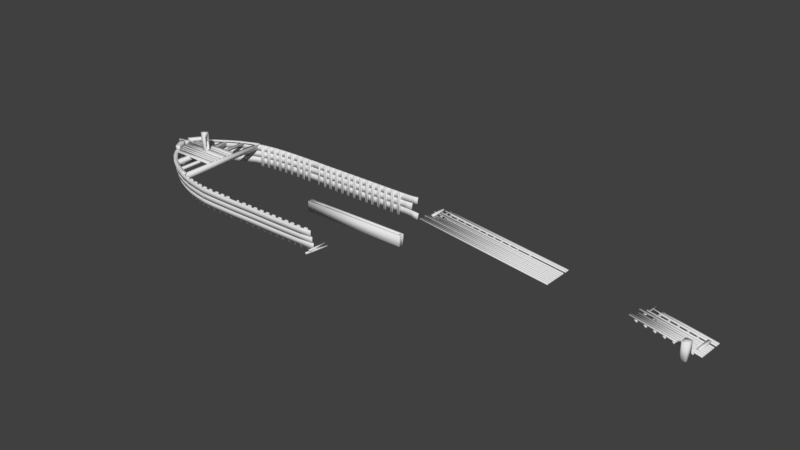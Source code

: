# Source: LeSalle00_WorkFile.blend  (saved by Blender 2.79.0; exported with 4.5.12 LTS)
import bpy
from mathutils import Matrix  # noqa: F401  (used for matrix-valued properties, if any)

bpy.ops.wm.read_factory_settings(use_empty=True)
scene = bpy.context.scene
scene.name = 'Scene'

# ---- collections
col_collection_1 = bpy.data.collections.new('Collection 1'); scene.collection.children.link(col_collection_1)

# ---- world
world_world = bpy.data.worlds.new('World'); scene.world = world_world
world_world.color = (0.05088, 0.05088, 0.05088)
world_world.use_sun_shadow = False
world_world.sun_shadow_jitter_overblur = 0.0
world_world.cycles.sampling_method = 'MANUAL'

# ---- meshes
me_cube_011 = bpy.data.meshes.new('Cube.011')
me_cube_011.from_pydata([(0.154, -0.2099, -0.9959), (0.154, -0.2099, -0.223), (0.154, 0.157, -0.9959), (0.154, 0.157, -0.223), (-0.08799, -0.2099, -0.9959), (-0.143, -0.1549, -0.9959), (-0.1269, -0.1938, -0.9959), (-0.143, -0.1549, -0.223), (-0.08799, -0.2099, -0.223), (-0.1269, -0.1938, -0.223), (-0.143, 0.102, -0.9959), (-0.08799, 0.157, -0.9959), (-0.1269, 0.1409, -0.9959), (-0.08799, 0.157, -0.223), (-0.143, 0.102, -0.223), (-0.1269, 0.1409, -0.223)], [], [(0, 1, 8, 4), (2, 3, 1, 0), (3, 13, 15, 14, 7, 9, 8, 1), (5, 7, 14, 10), (11, 13, 3, 2), (4, 8, 9, 6), (6, 9, 7, 5), (13, 11, 12, 15), (15, 12, 10, 14), (10, 12, 11, 2, 0, 4, 6, 5)])
me_cube_011.polygons.foreach_set('use_smooth', [True] * 10)
me_cube_011.use_remesh_preserve_volume = False
me_cube_011.use_remesh_preserve_attributes = False
me_cube_011.use_mirror_vertex_groups = False
me_cube_011.update()
me_cube_008 = bpy.data.meshes.new('Cube.008')
me_cube_008.from_pydata([(0.2331, -0.5746, -0.04426), (0.2331, -0.5746, 0.04426), (0.2331, 0.6198, -0.04426), (0.2331, 0.6198, 0.04426), (0.11, -0.5746, -0.04426), (0.11, -0.5746, 0.04426), (0.11, 0.5823, -0.04426), (0.11, 0.5823, 0.04426), (0.5048, -0.5746, -0.04426), (0.5048, -0.5746, 0.04426), (0.5048, 0.5944, -0.04426), (0.5048, 0.5944, 0.04426), (0.3817, -0.5746, -0.04426), (0.3817, -0.5746, 0.04426), (0.3817, 0.4986, -0.04426), (0.3817, 0.4986, 0.04426), (0.948, -0.5746, -0.04426), (0.948, -0.5746, 0.04426), (0.948, 0.5746, -0.04426), (0.948, 0.5746, 0.04426), (0.8249, -0.5746, -0.04426), (0.8249, -0.5746, 0.04426), (0.8249, 0.6034, -0.04426), (0.8249, 0.6034, 0.04426), (1.391, -0.5746, -0.04426), (1.391, -0.5746, 0.04426), (1.391, 0.5746, -0.04426), (1.391, 0.5746, 0.04426), (1.268, -0.5746, -0.04426), (1.268, -0.5746, 0.04426), (1.268, 0.5746, -0.04426), (1.268, 0.5746, 0.04426), (1.835, -0.5746, -0.04426), (1.835, -0.5746, 0.04426), (1.835, 0.5746, -0.04426), (1.835, 0.5746, 0.04426), (1.711, -0.5746, -0.04426), (1.711, -0.5746, 0.04426), (1.711, 0.5746, -0.04426), (1.711, 0.5746, 0.04426), (2.278, -0.5746, -0.04426), (2.278, -0.5746, 0.04426), (2.278, 0.5746, -0.04426), (2.278, 0.5746, 0.04426), (2.155, -0.5746, -0.04426), (2.155, -0.5746, 0.04426), (2.155, 0.5746, -0.04426), (2.155, 0.5746, 0.04426), (2.689, -0.5746, -0.04426), (2.689, -0.5746, 0.04426), (2.689, 0.5746, -0.04426), (2.689, 0.5746, 0.04426), (2.566, -0.5746, -0.04426), (2.566, -0.5746, 0.04426), (2.566, 0.5746, -0.04426), (2.566, 0.5746, 0.04426), (0.03309, -0.3736, 0.1004), (0.03309, -0.3736, 0.1889), (0.03309, 0.3312, 0.1004), (0.03309, 0.3312, 0.1889), (-0.09003, -0.3736, 0.1004), (-0.09003, -0.3736, 0.1889), (-0.09003, 0.402, 0.1004), (-0.09003, 0.402, 0.1889), (-0.3543, -0.5406, 0.04489), (-0.3543, -0.5406, 0.1), (-0.3543, -0.4385, 0.04489), (-0.3543, -0.4385, 0.1), (7.019, -0.5406, 0.04489), (7.019, -0.5406, 0.1), (7.019, -0.4385, 0.04489), (7.019, -0.4385, 0.1), (-0.3427, -0.4334, 0.04489), (-0.3427, -0.4334, 0.1), (-0.304, -0.3312, 0.04489), (-0.304, -0.3312, 0.1), (7.019, -0.4334, 0.04489), (7.019, -0.4334, 0.1), (7.019, -0.3312, 0.04489), (7.019, -0.3312, 0.1), (-0.2501, -0.3261, 0.04489), (-0.2501, -0.3261, 0.1), (-0.2123, -0.224, 0.04489), (-0.2123, -0.224, 0.1), (7.019, -0.3261, 0.04489), (7.019, -0.3261, 0.1), (7.019, -0.224, 0.04489), (7.019, -0.224, 0.1), (-0.1856, -0.2189, 0.04489), (-0.1856, -0.2189, 0.1), (-0.124, -0.1167, 0.04489), (-0.124, -0.1167, 0.1), (7.019, -0.2189, 0.04489), (7.019, -0.2189, 0.1), (7.019, -0.1167, 0.04489), (7.019, -0.1167, 0.1), (0.6182, -0.1116, 0.04489), (0.6182, -0.1116, 0.1), (0.276, -0.009454, 0.04489), (0.276, -0.009454, 0.1), (7.019, -0.1116, 0.04489), (7.019, -0.1116, 0.1), (7.019, -0.009454, 0.04489), (7.019, -0.009454, 0.1), (-0.2821, -0.004346, 0.04489), (-0.2821, -0.004346, 0.1), (-0.2821, 0.0978, 0.04489), (-0.2821, 0.0978, 0.1), (7.019, -0.004346, 0.04489), (7.019, -0.004346, 0.1), (7.019, 0.0978, 0.04489), (7.019, 0.0978, 0.1), (-0.02936, 0.1518, 0.04489), (-0.02936, 0.1518, 0.1), (-0.08667, 0.2051, 0.04489), (-0.08667, 0.2051, 0.1), (7.019, 0.1242, 0.04489), (7.019, 0.1242, 0.1), (7.019, 0.2051, 0.04489), (7.019, 0.2051, 0.1), (0.5386, 0.3174, 0.04489), (0.5386, 0.3174, 0.1), (0.014, 0.4196, 0.04489), (0.014, 0.4196, 0.1), (7.019, 0.3174, 0.04489), (7.019, 0.3174, 0.1), (7.019, 0.4196, 0.04489), (7.019, 0.4196, 0.1), (0.09545, 0.4247, 0.04489), (0.09545, 0.4247, 0.1), (0.4776, 0.5268, 0.04489), (0.4776, 0.5268, 0.1), (7.019, 0.4247, 0.04489), (7.019, 0.4247, 0.1), (7.019, 0.5268, 0.04489), (7.019, 0.5268, 0.1), (0.04884, 0.3906, 0.04489), (0.3433, 0.3822, 0.04489), (0.3433, 0.3822, 0.1), (0.04884, 0.3906, 0.1), (0.5906, -0.05379, 0.04489), (0.5906, -0.05379, 0.1), (-0.1584, -0.2616, 0.04489), (-0.1584, -0.2616, 0.1), (-0.304, -0.3823, 0.04489), (-0.304, -0.3823, 0.1), (0.1716, 0.5774, -0.04426), (0.1716, 0.5774, 0.04426), (0.4432, 0.5845, -0.04426), (0.4432, 0.5845, 0.04426), (3.13, -0.5746, -0.04426), (3.13, -0.5746, 0.04426), (3.13, 0.5746, -0.04426), (3.13, 0.5746, 0.04426), (3.007, -0.5746, -0.04426), (3.007, -0.5746, 0.04426), (3.007, 0.6034, -0.04426), (3.007, 0.6034, 0.04426), (3.573, -0.5746, -0.04426), (3.573, -0.5746, 0.04426), (3.573, 0.5746, -0.04426), (3.573, 0.5746, 0.04426), (3.45, -0.5746, -0.04426), (3.45, -0.5746, 0.04426), (3.45, 0.5746, -0.04426), (3.45, 0.5746, 0.04426), (4.016, -0.5746, -0.04426), (4.016, -0.5746, 0.04426), (4.016, 0.5746, -0.04426), (4.016, 0.5746, 0.04426), (3.893, -0.5746, -0.04426), (3.893, -0.5746, 0.04426), (3.893, 0.5746, -0.04426), (3.893, 0.5746, 0.04426), (4.46, -0.5746, -0.04426), (4.46, -0.5746, 0.04426), (4.46, 0.5746, -0.04426), (4.46, 0.5746, 0.04426), (4.337, -0.5746, -0.04426), (4.337, -0.5746, 0.04426), (4.337, 0.5746, -0.04426), (4.337, 0.5746, 0.04426), (5.177, -0.5746, -0.04426), (5.177, -0.5746, 0.04426), (5.177, 0.5746, -0.04426), (5.177, 0.5746, 0.04426), (5.054, -0.5746, -0.04426), (5.054, -0.5746, 0.04426), (5.054, 0.5746, -0.04426), (5.054, 0.5746, 0.04426), (0.2103, 0.4757, 0.04489), (0.2103, 0.4757, 0.1), (-0.3543, -0.8603, 0.04489), (-0.3543, -0.8603, 0.1), (-0.3543, -0.7582, 0.04489), (-0.3543, -0.7582, 0.1), (7.019, -0.8603, 0.04489), (7.019, -0.8603, 0.1), (7.019, -0.7582, 0.04489), (7.019, -0.7582, 0.1), (-0.3427, -0.7531, 0.04489), (-0.3427, -0.7531, 0.1), (-0.304, -0.6509, 0.04489), (-0.304, -0.6509, 0.1), (7.019, -0.7531, 0.04489), (7.019, -0.7531, 0.1), (7.019, -0.6509, 0.04489), (7.019, -0.6509, 0.1), (-0.2501, -0.6458, 0.04489), (-0.2501, -0.6458, 0.1), (-0.2123, -0.5437, 0.04489), (-0.2123, -0.5437, 0.1), (7.019, -0.6458, 0.04489), (7.019, -0.6458, 0.1), (7.019, -0.5437, 0.04489), (7.019, -0.5437, 0.1), (-0.1584, -0.5812, 0.04489), (-0.1584, -0.5812, 0.1), (-0.304, -0.702, 0.04489), (-0.304, -0.702, 0.1)], [], [(0, 2, 3, 1), (146, 6, 7, 147), (6, 4, 5, 7), (4, 0, 1, 5), (2, 0, 4, 6, 146), (7, 5, 1, 3, 147), (8, 10, 11, 9), (148, 14, 15, 149), (14, 12, 13, 15), (12, 8, 9, 13), (10, 8, 12, 14, 148), (15, 13, 9, 11, 149), (16, 18, 19, 17), (18, 22, 23, 19), (22, 20, 21, 23), (20, 16, 17, 21), (18, 16, 20, 22), (23, 21, 17, 19), (24, 26, 27, 25), (26, 30, 31, 27), (30, 28, 29, 31), (28, 24, 25, 29), (26, 24, 28, 30), (31, 29, 25, 27), (32, 34, 35, 33), (34, 38, 39, 35), (38, 36, 37, 39), (36, 32, 33, 37), (34, 32, 36, 38), (39, 37, 33, 35), (40, 42, 43, 41), (42, 46, 47, 43), (46, 44, 45, 47), (44, 40, 41, 45), (42, 40, 44, 46), (47, 45, 41, 43), (48, 50, 51, 49), (50, 54, 55, 51), (54, 52, 53, 55), (52, 48, 49, 53), (50, 48, 52, 54), (55, 53, 49, 51), (56, 58, 59, 57), (58, 62, 63, 59), (62, 60, 61, 63), (60, 56, 57, 61), (58, 56, 60, 62), (63, 61, 57, 59), (64, 65, 67, 66), (66, 67, 71, 70), (70, 71, 69, 68), (68, 69, 65, 64), (66, 70, 68, 64), (71, 67, 65, 69), (144, 145, 75, 74), (74, 75, 79, 78), (78, 79, 77, 76), (76, 77, 73, 72), (74, 78, 76, 72, 144), (79, 75, 145, 73, 77), (142, 143, 83, 82), (82, 83, 87, 86), (86, 87, 85, 84), (84, 85, 81, 80), (82, 86, 84, 80, 142), (87, 83, 143, 81, 85), (88, 89, 91, 90), (90, 91, 95, 94), (94, 95, 93, 92), (92, 93, 89, 88), (90, 94, 92, 88), (95, 91, 89, 93), (140, 141, 99, 98), (98, 99, 103, 102), (102, 103, 101, 100), (100, 101, 97, 96), (98, 102, 100, 96, 140), (103, 99, 141, 97, 101), (104, 105, 107, 106), (106, 107, 111, 110), (110, 111, 109, 108), (108, 109, 105, 104), (106, 110, 108, 104), (111, 107, 105, 109), (112, 113, 115, 114), (114, 115, 119, 118), (118, 119, 117, 116), (116, 117, 113, 112), (114, 118, 116, 112), (119, 115, 113, 117), (136, 139, 123, 122), (122, 123, 127, 126), (126, 127, 125, 124), (124, 125, 121, 120), (122, 126, 124, 120, 137, 136), (127, 123, 139, 138, 121, 125), (190, 191, 131, 130), (130, 131, 135, 134), (134, 135, 133, 132), (132, 133, 129, 128), (130, 134, 132, 128, 190), (135, 131, 191, 129, 133), (120, 121, 138, 137), (137, 138, 139, 136), (96, 97, 141, 140), (80, 81, 143, 142), (72, 73, 145, 144), (2, 146, 147, 3), (10, 148, 149, 11), (150, 152, 153, 151), (152, 156, 157, 153), (156, 154, 155, 157), (154, 150, 151, 155), (152, 150, 154, 156), (157, 155, 151, 153), (158, 160, 161, 159), (160, 164, 165, 161), (164, 162, 163, 165), (162, 158, 159, 163), (160, 158, 162, 164), (165, 163, 159, 161), (166, 168, 169, 167), (168, 172, 173, 169), (172, 170, 171, 173), (170, 166, 167, 171), (168, 166, 170, 172), (173, 171, 167, 169), (174, 176, 177, 175), (176, 180, 181, 177), (180, 178, 179, 181), (178, 174, 175, 179), (176, 174, 178, 180), (181, 179, 175, 177), (182, 184, 185, 183), (184, 188, 189, 185), (188, 186, 187, 189), (186, 182, 183, 187), (184, 182, 186, 188), (189, 187, 183, 185), (128, 129, 191, 190), (192, 193, 195, 194), (194, 195, 199, 198), (198, 199, 197, 196), (196, 197, 193, 192), (194, 198, 196, 192), (199, 195, 193, 197), (218, 219, 203, 202), (202, 203, 207, 206), (206, 207, 205, 204), (204, 205, 201, 200), (202, 206, 204, 200, 218), (207, 203, 219, 201, 205), (216, 217, 211, 210), (210, 211, 215, 214), (214, 215, 213, 212), (212, 213, 209, 208), (210, 214, 212, 208, 216), (215, 211, 217, 209, 213), (208, 209, 217, 216), (200, 201, 219, 218)])
me_cube_008.polygons.foreach_set('use_smooth', [True] * 160)
me_cube_008.use_remesh_preserve_volume = False
me_cube_008.use_remesh_preserve_attributes = False
me_cube_008.use_mirror_vertex_groups = False
me_cube_008.update()
me_cube_007 = bpy.data.meshes.new('Cube.007')
me_cube_007.from_pydata([(0.06156, -0.5746, -0.04426), (0.06156, -0.5746, 0.04426), (0.06156, 0.6425, -0.04426), (0.06156, 0.6425, 0.04426), (-0.06156, -0.5746, -0.04426), (-0.06156, -0.5746, 0.04426), (-0.06156, 0.4907, -0.04426), (-0.06156, 0.4907, 0.04426), (0.5048, -0.5746, -0.04426), (0.5048, -0.5746, 0.04426), (0.5048, 0.5944, -0.04426), (0.5048, 0.5944, 0.04426), (0.3817, -0.5746, -0.04426), (0.3817, -0.5746, 0.04426), (0.3817, 0.5746, -0.04426), (0.3817, 0.5746, 0.04426), (0.948, -0.5746, -0.04426), (0.948, -0.5746, 0.04426), (0.948, 0.5746, -0.04426), (0.948, 0.5746, 0.04426), (0.8249, -0.5746, -0.04426), (0.8249, -0.5746, 0.04426), (0.8249, 0.6034, -0.04426), (0.8249, 0.6034, 0.04426), (1.391, -0.5746, -0.04426), (1.391, -0.5746, 0.04426), (1.391, 0.5746, -0.04426), (1.391, 0.5746, 0.04426), (1.268, -0.5746, -0.04426), (1.268, -0.5746, 0.04426), (1.268, 0.5746, -0.04426), (1.268, 0.5746, 0.04426), (1.835, -0.5746, -0.04426), (1.835, -0.5746, 0.04426), (1.835, 0.5746, -0.04426), (1.835, 0.5746, 0.04426), (1.711, -0.5746, -0.04426), (1.711, -0.5746, 0.04426), (1.711, 0.5746, -0.04426), (1.711, 0.5746, 0.04426), (2.278, -0.5746, -0.04426), (2.278, -0.5746, 0.04426), (2.278, 0.5746, -0.04426), (2.278, 0.5746, 0.04426), (2.155, -0.5746, -0.04426), (2.155, -0.5746, 0.04426), (2.155, 0.5746, -0.04426), (2.155, 0.5746, 0.04426), (2.65, -0.5746, -0.04426), (2.65, -0.5746, 0.04426), (2.65, 0.5746, -0.04426), (2.65, 0.5746, 0.04426), (2.527, -0.5746, -0.04426), (2.527, -0.5746, 0.04426), (2.527, 0.5746, -0.04426), (2.527, 0.5746, 0.04426), (2.788, -0.3736, 0.1004), (2.788, -0.3736, 0.1889), (2.788, 0.3312, 0.1004), (2.788, 0.3312, 0.1889), (2.665, -0.3736, 0.1004), (2.665, -0.3736, 0.1889), (2.665, 0.3312, 0.1004), (2.665, 0.3312, 0.1889), (-0.3543, -0.5406, 0.04489), (-0.3543, -0.5406, 0.1), (-0.3543, -0.4385, 0.04489), (-0.3543, -0.4385, 0.1), (3.026, -0.5406, 0.04489), (3.026, -0.5406, 0.1), (3.026, -0.4385, 0.04489), (3.026, -0.4385, 0.1), (-0.3427, -0.4334, 0.04489), (-0.3427, -0.4334, 0.1), (-0.304, -0.3312, 0.04489), (-0.304, -0.3312, 0.1), (3.026, -0.4334, 0.04489), (3.026, -0.4334, 0.1), (3.026, -0.3312, 0.04489), (3.026, -0.3312, 0.1), (-0.2501, -0.3261, 0.04489), (-0.2501, -0.3261, 0.1), (-0.2123, -0.224, 0.04489), (-0.2123, -0.224, 0.1), (3.026, -0.3261, 0.04489), (3.026, -0.3261, 0.1), (3.026, -0.224, 0.04489), (3.026, -0.224, 0.1), (-0.1856, -0.2189, 0.04489), (-0.1856, -0.2189, 0.1), (-0.124, -0.1167, 0.04489), (-0.124, -0.1167, 0.1), (3.026, -0.2189, 0.04489), (3.026, -0.2189, 0.1), (3.026, -0.1167, 0.04489), (3.026, -0.1167, 0.1), (0.6182, -0.1116, 0.04489), (0.6182, -0.1116, 0.1), (0.276, -0.009454, 0.04489), (0.276, -0.009454, 0.1), (3.026, -0.1116, 0.04489), (3.026, -0.1116, 0.1), (3.026, -0.009454, 0.04489), (3.026, -0.009454, 0.1), (-0.2821, -0.004346, 0.04489), (-0.2821, -0.004346, 0.1), (-0.2821, 0.0978, 0.04489), (-0.2821, 0.0978, 0.1), (3.026, -0.004346, 0.04489), (3.026, -0.004346, 0.1), (3.026, 0.0978, 0.04489), (3.026, 0.0978, 0.1), (-0.02936, 0.1518, 0.04489), (-0.02936, 0.1518, 0.1), (-0.08667, 0.2051, 0.04489), (-0.08667, 0.2051, 0.1), (3.026, 0.1242, 0.04489), (3.026, 0.1242, 0.1), (3.026, 0.2051, 0.04489), (3.026, 0.2051, 0.1), (0.5386, 0.3174, 0.04489), (0.5386, 0.3174, 0.1), (0.014, 0.4196, 0.04489), (0.014, 0.4196, 0.1), (3.026, 0.3174, 0.04489), (3.026, 0.3174, 0.1), (3.026, 0.4196, 0.04489), (3.026, 0.4196, 0.1), (0.5369, 0.4247, 0.04489), (0.5369, 0.4247, 0.1), (0.4776, 0.5268, 0.04489), (0.4776, 0.5268, 0.1), (3.026, 0.4247, 0.04489), (3.026, 0.4247, 0.1), (3.026, 0.5268, 0.04489), (3.026, 0.5268, 0.1), (0.04884, 0.3906, 0.04489), (0.3433, 0.3822, 0.04489), (0.3433, 0.3822, 0.1), (0.04884, 0.3906, 0.1), (0.5906, -0.05379, 0.04489), (0.5906, -0.05379, 0.1), (-0.1584, -0.2616, 0.04489), (-0.1584, -0.2616, 0.1), (-0.304, -0.3823, 0.04489), (-0.304, -0.3823, 0.1), (0.0, 0.5326, -0.04426), (0.0, 0.5326, 0.04426)], [], [(0, 2, 3, 1), (146, 6, 7, 147), (6, 4, 5, 7), (4, 0, 1, 5), (2, 0, 4, 6, 146), (7, 5, 1, 3, 147), (8, 10, 11, 9), (10, 14, 15, 11), (14, 12, 13, 15), (12, 8, 9, 13), (10, 8, 12, 14), (15, 13, 9, 11), (16, 18, 19, 17), (18, 22, 23, 19), (22, 20, 21, 23), (20, 16, 17, 21), (18, 16, 20, 22), (23, 21, 17, 19), (24, 26, 27, 25), (26, 30, 31, 27), (30, 28, 29, 31), (28, 24, 25, 29), (26, 24, 28, 30), (31, 29, 25, 27), (32, 34, 35, 33), (34, 38, 39, 35), (38, 36, 37, 39), (36, 32, 33, 37), (34, 32, 36, 38), (39, 37, 33, 35), (40, 42, 43, 41), (42, 46, 47, 43), (46, 44, 45, 47), (44, 40, 41, 45), (42, 40, 44, 46), (47, 45, 41, 43), (48, 50, 51, 49), (50, 54, 55, 51), (54, 52, 53, 55), (52, 48, 49, 53), (50, 48, 52, 54), (55, 53, 49, 51), (56, 58, 59, 57), (58, 62, 63, 59), (62, 60, 61, 63), (60, 56, 57, 61), (58, 56, 60, 62), (63, 61, 57, 59), (64, 65, 67, 66), (66, 67, 71, 70), (70, 71, 69, 68), (68, 69, 65, 64), (66, 70, 68, 64), (71, 67, 65, 69), (144, 145, 75, 74), (74, 75, 79, 78), (78, 79, 77, 76), (76, 77, 73, 72), (74, 78, 76, 72, 144), (79, 75, 145, 73, 77), (142, 143, 83, 82), (82, 83, 87, 86), (86, 87, 85, 84), (84, 85, 81, 80), (82, 86, 84, 80, 142), (87, 83, 143, 81, 85), (88, 89, 91, 90), (90, 91, 95, 94), (94, 95, 93, 92), (92, 93, 89, 88), (90, 94, 92, 88), (95, 91, 89, 93), (140, 141, 99, 98), (98, 99, 103, 102), (102, 103, 101, 100), (100, 101, 97, 96), (98, 102, 100, 96, 140), (103, 99, 141, 97, 101), (104, 105, 107, 106), (106, 107, 111, 110), (110, 111, 109, 108), (108, 109, 105, 104), (106, 110, 108, 104), (111, 107, 105, 109), (112, 113, 115, 114), (114, 115, 119, 118), (118, 119, 117, 116), (116, 117, 113, 112), (114, 118, 116, 112), (119, 115, 113, 117), (136, 139, 123, 122), (122, 123, 127, 126), (126, 127, 125, 124), (124, 125, 121, 120), (122, 126, 124, 120, 137, 136), (127, 123, 139, 138, 121, 125), (128, 129, 131, 130), (130, 131, 135, 134), (134, 135, 133, 132), (132, 133, 129, 128), (130, 134, 132, 128), (135, 131, 129, 133), (120, 121, 138, 137), (137, 138, 139, 136), (96, 97, 141, 140), (80, 81, 143, 142), (72, 73, 145, 144), (2, 146, 147, 3)])
me_cube_007.polygons.foreach_set('use_smooth', [True] * 108)
me_cube_007.use_remesh_preserve_volume = False
me_cube_007.use_remesh_preserve_attributes = False
me_cube_007.use_mirror_vertex_groups = False
me_cube_007.update()
me_cube_003 = bpy.data.meshes.new('Cube.003')
me_cube_003.from_pydata([(0.6685, 0.5012, 0.0007656), (0.6685, 0.5012, 0.0551), (0.6685, 0.7881, 0.0007656), (0.6685, 0.7881, 0.0551), (0.6717, 0.3519, 0.0007656), (0.6717, 0.3519, 0.0551), (0.6717, 0.4969, 0.0007656), (0.6717, 0.4969, 0.0551), (0.6628, -0.07095, 0.0007656), (0.6628, -0.07095, 0.0551), (0.6628, 0.3449, 0.0007656), (0.6628, 0.3449, 0.0551), (0.6848, -0.256, 0.0007656), (0.6848, -0.256, 0.0551), (0.6848, -0.08133, 0.0007656), (0.6848, -0.08133, 0.0551), (0.6692, -0.4341, 0.0007656), (0.6692, -0.4341, 0.0551), (0.6692, -0.2637, 0.0007656), (0.6692, -0.2637, 0.0551), (0.6523, -0.5851, 0.0007656), (0.6523, -0.5851, 0.0551), (0.6523, -0.4377, 0.0007656), (0.6523, -0.4377, 0.0551), (0.666, -0.8696, 0.0007656), (0.666, -0.8696, 0.0551), (0.666, -0.5892, 0.0007656), (0.666, -0.5892, 0.0551), (-1.542, -0.805, 0.0007656), (-1.482, -0.8696, 0.0007656), (-1.482, -0.8696, 0.0551), (-1.542, -0.805, 0.0551), (-1.777, -0.4341, 0.0007656), (-1.817, -0.3719, 0.0551), (-1.817, -0.3719, 0.0007656), (-1.777, -0.4341, 0.0551), (-1.679, -0.5892, 0.0007656), (-1.681, -0.5851, 0.0007656), (-1.775, -0.4377, 0.0551), (-1.775, -0.4377, 0.0007656), (-1.679, -0.5892, 0.0551), (-1.681, -0.5851, 0.0551), (-1.681, -0.5851, 0.03705), (-1.873, -0.256, 0.0007656), (-1.923, -0.1536, 0.0551), (-1.923, -0.1536, 0.0007656), (-1.869, -0.2637, 0.0007656), (-1.873, -0.256, 0.0551), (-1.869, -0.2637, 0.0551), (-1.94, -0.08133, 0.0551), (-1.94, -0.08133, 0.0007656), (-1.945, -0.05904, 0.0551), (-1.942, -0.07095, 0.0551), (-1.942, -0.07095, 0.0007656), (-1.945, -0.05904, 0.0007656), (-1.815, 0.6055, 0.0007656), (-1.815, 0.6055, 0.0551), (-1.882, 0.4969, 0.0551), (-1.879, 0.5012, 0.0551), (-1.923, 0.4304, 0.0551), (-1.923, 0.4304, 0.0007655), (-1.882, 0.4969, 0.0007656), (-1.879, 0.5012, 0.0007656), (-1.954, 0.3519, 0.0551), (-1.954, 0.3519, 0.0007656), (-1.957, 0.3449, 0.0007656), (-1.957, 0.3449, 0.0551), (-1.972, 0.3093, 0.0551), (-1.972, 0.3093, 0.0007656), (-1.657, 0.7881, 0.0551), (-1.657, 0.7881, 0.0007656), (-0.6941, -0.00392, 0.05175), (-0.6941, -0.00392, 1.022), (-0.6941, 0.2454, 0.05175), (-0.6941, 0.2454, 1.022), (-0.4447, -0.00392, 0.05175), (-0.4447, -0.00392, 1.022), (-0.4447, 0.2454, 0.05175), (-0.4447, 0.2454, 1.022), (-0.4447, 0.04132, 0.2542), (-0.6941, 0.04132, 0.2542), (-0.4447, 0.2002, 0.2542), (-0.6941, 0.2002, 0.2542), (-0.4447, 0.2002, 0.6428), (-0.6941, 0.2002, 0.6428), (-0.4447, 0.04132, 0.6428), (-0.6941, 0.04132, 0.6428), (0.8125, 2.252, 0.0556), (0.8217, 2.446, 0.0556), (0.565, 2.19, 0.0556), (0.4952, 2.364, 0.0556), (-0.1345, 1.888, 0.0556), (-0.2119, 2.058, 0.0556), (-0.6377, 1.595, 0.0556), (-0.741, 1.751, 0.0556), (-1.212, 1.205, 0.0556), (-1.32, 1.357, 0.0556), (-1.542, 0.9217, 0.0556), (-1.676, 1.043, 0.0556), (-1.815, 0.6055, 0.0556), (-1.955, 0.7206, 0.0556), (-1.923, 0.4304, 0.0556), (-2.087, 0.5081, 0.0556), (-1.972, 0.3093, 0.0556), (-2.187, 0.3359, 0.0556), (0.8125, 2.252, 0.0025), (0.8217, 2.446, 0.0025), (0.565, 2.19, 0.0025), (0.4952, 2.364, 0.0025), (-0.1345, 1.888, 0.0025), (-0.2119, 2.058, 0.0025), (-0.6377, 1.595, 0.0025), (-0.741, 1.751, 0.0025), (-1.212, 1.205, 0.0025), (-1.32, 1.357, 0.0025), (-1.542, 0.9217, 0.0025), (-1.676, 1.043, 0.0025), (-1.815, 0.6055, 0.0025), (-1.955, 0.7206, 0.0025), (-1.923, 0.4304, 0.0025), (-2.087, 0.5081, 0.0025), (-1.972, 0.3093, 0.0025), (-2.187, 0.3359, 0.0025), (0.7635, -2.256, 0.05559), (0.7728, -2.451, 0.05559), (0.4528, -2.142, 0.05559), (0.3829, -2.316, 0.05559), (-0.1863, -1.869, 0.05559), (-0.2638, -2.04, 0.05559), (-0.6863, -1.577, 0.05559), (-0.7896, -1.733, 0.05559), (-1.241, -1.13, 0.0556), (-1.349, -1.282, 0.05559), (-1.542, -0.805, 0.0556), (-1.676, -0.9264, 0.0556), (-1.817, -0.3719, 0.0556), (-2.0, -0.4828, 0.0556), (-1.923, -0.1536, 0.0556), (-2.124, -0.2457, 0.0556), (-1.945, -0.05904, 0.0556), (-2.191, -0.05304, 0.0556), (0.7635, -2.256, 0.002485), (0.7728, -2.451, 0.002483), (0.4528, -2.142, 0.002485), (0.3829, -2.316, 0.002484), (-0.1863, -1.869, 0.002487), (-0.2638, -2.04, 0.002486), (-0.6863, -1.577, 0.002489), (-0.7896, -1.733, 0.002488), (-1.241, -1.13, 0.002492), (-1.349, -1.282, 0.002491), (-1.542, -0.805, 0.002494), (-1.676, -0.9264, 0.002493), (-1.817, -0.3719, 0.002497), (-2.0, -0.4828, 0.002496), (-1.923, -0.1536, 0.002498), (-2.124, -0.2457, 0.002497), (-1.945, -0.05904, 0.0025), (-2.191, -0.05304, 0.0025), (0.6008, -2.284, -0.2376), (0.6008, -2.284, -0.0002789), (0.6008, 2.284, -0.2376), (0.6008, 2.284, -0.0002789), (0.7831, -2.284, -0.2376), (0.7831, -2.284, -0.0002789), (0.7831, 2.284, -0.2376), (0.7831, 2.284, -0.0002789), (-0.8884, -1.53, -0.2001), (-0.8884, -1.53, 0.0008297), (-0.8884, 1.53, -0.2001), (-0.8884, 1.53, 0.0008297), (-0.6874, -1.53, -0.2001), (-0.6874, -1.53, 0.0008297), (-0.6874, 1.53, -0.2001), (-0.6874, 1.53, 0.0008297), (-0.06111, -2.035, -0.1222), (-0.06111, -2.035, 0.0), (-0.06111, 2.035, -0.1222), (-0.06111, 2.035, 0.0), (0.06111, -2.035, -0.1222), (0.06111, -2.035, 0.0), (0.06111, 2.035, -0.1222), (0.06111, 2.035, 0.0), (8.696, 2.604, -0.3057), (8.7, 2.632, 0.001653), (8.696, 2.661, -0.3057), (8.7, 2.69, 0.001653), (10.25, 2.603, -0.3057), (10.26, 2.634, 0.001653), (10.24, 2.659, -0.3057), (10.25, 2.691, 0.001653), (7.099, 2.672, -0.3057), (7.099, 2.615, -0.3057), (7.087, 2.644, 0.001654), (7.087, 2.701, 0.001654), (5.787, 2.665, -0.3057), (5.786, 2.608, -0.3057), (5.76, 2.637, 0.001654), (5.76, 2.694, 0.001654), (4.55, 2.673, -0.3057), (4.549, 2.616, -0.3057), (4.51, 2.645, 0.001654), (4.51, 2.703, 0.001654), (3.897, 2.671, -0.3057), (3.898, 2.614, -0.3057), (3.851, 2.643, 0.001654), (3.851, 2.7, 0.001654), (3.179, 2.663, -0.3057), (3.181, 2.606, -0.3057), (3.126, 2.635, 0.001654), (3.125, 2.692, 0.001654), (2.448, 2.635, -0.3057), (2.451, 2.579, -0.3057), (2.389, 2.607, 0.001654), (2.386, 2.664, 0.001654), (1.863, 2.593, -0.3057), (1.869, 2.536, -0.3057), (1.801, 2.564, 0.001654), (1.794, 2.621, 0.001654), (1.208, 2.493, -0.3057), (1.22, 2.438, -0.3057), (1.144, 2.464, 0.001654), (1.133, 2.521, 0.001654), (0.578, 2.338, -0.3057), (0.5961, 2.284, -0.3057), (0.5136, 2.309, 0.001654), (0.4952, 2.364, 0.001654), (-0.1214, 2.036, -0.3057), (-0.09572, 1.985, -0.3057), (-0.186, 2.007, 0.001654), (-0.2119, 2.058, 0.001654), (-0.6446, 1.732, -0.3057), (-0.6143, 1.683, -0.3057), (-0.7103, 1.702, 0.001654), (-0.741, 1.751, 0.001654), (-1.217, 1.343, -0.3057), (-1.182, 1.298, -0.3057), (-1.285, 1.312, 0.001654), (-1.32, 1.357, 0.001654), (-1.569, 1.032, -0.3057), (-1.529, 0.9916, -0.3057), (-1.635, 1.003, 0.001654), (-1.676, 1.043, 0.001654), (-1.845, 0.7127, -0.3057), (-1.799, 0.6789, -0.3057), (-1.908, 0.6864, 0.001654), (-1.955, 0.7206, 0.001654), (-1.976, 0.5025, -0.3057), (-1.926, 0.4757, -0.3057), (-2.036, 0.4811, 0.001654), (-2.087, 0.5081, 0.001654), (-2.129, 0.2399, -0.3057), (-2.077, 0.2166, -0.3057), (-2.188, 0.2183, 0.001654), (-2.242, 0.2418, 0.001654), (8.696, -2.731, -0.3057), (8.7, -2.76, 0.001653), (8.696, -2.788, -0.3057), (8.7, -2.818, 0.001653), (9.261, -2.67, -0.3057), (9.281, -2.699, 0.001653), (9.261, -2.727, -0.3057), (9.281, -2.757, 0.001653), (7.099, -2.799, -0.3057), (7.099, -2.742, -0.3057), (7.087, -2.772, 0.001654), (7.087, -2.83, 0.001654), (5.787, -2.792, -0.3057), (5.786, -2.735, -0.3057), (5.76, -2.765, 0.001654), (5.76, -2.822, 0.001654), (4.55, -2.8, -0.3057), (4.549, -2.743, -0.3057), (4.51, -2.773, 0.001654), (4.51, -2.831, 0.001654), (3.897, -2.798, -0.3057), (3.898, -2.741, -0.3057), (3.851, -2.771, 0.001654), (3.851, -2.828, 0.001654), (3.179, -2.79, -0.3057), (3.181, -2.733, -0.3057), (3.126, -2.763, 0.001654), (3.125, -2.82, 0.001654), (2.448, -2.762, -0.3057), (2.451, -2.705, -0.3057), (2.389, -2.735, 0.001654), (2.386, -2.792, 0.001654), (1.863, -2.671, -0.3057), (1.869, -2.615, -0.3057), (1.801, -2.643, 0.001654), (1.794, -2.7, 0.001654), (1.208, -2.536, -0.3057), (1.22, -2.481, -0.3057), (1.144, -2.508, 0.001654), (1.133, -2.564, 0.001654), (0.5698, -2.335, -0.3057), (0.5878, -2.281, -0.3057), (0.5051, -2.306, 0.001654), (0.4869, -2.36, 0.001654), (-0.1655, -2.025, -0.3057), (-0.1401, -1.975, -0.3057), (-0.2308, -1.996, 0.001654), (-0.2566, -2.047, 0.001654), (-0.7055, -1.703, -0.3057), (-0.6751, -1.655, -0.3057), (-0.7718, -1.673, 0.001654), (-0.8025, -1.722, 0.001654), (-1.257, -1.265, -0.3057), (-1.223, -1.22, -0.3057), (-1.325, -1.233, 0.001654), (-1.361, -1.278, 0.001654), (-1.587, -0.9118, -0.3057), (-1.546, -0.8723, -0.3057), (-1.653, -0.8817, 0.001654), (-1.693, -0.9217, 0.001654), (-1.851, -0.5603, -0.3057), (-1.805, -0.5271, -0.3057), (-1.914, -0.5328, 0.001654), (-1.961, -0.5664, 0.001654), (-1.978, -0.3337, -0.3057), (-1.927, -0.3076, -0.3057), (-2.038, -0.3109, 0.001654), (-2.089, -0.3373, 0.001654), (-2.129, 0.02715, -0.3057), (-2.077, 0.05024, -0.3057), (-2.188, 0.05089, 0.001654), (-2.242, 0.02754, 0.001654), (8.493, 2.571, -0.6255), (8.497, 2.599, -0.3275), (8.494, 2.627, -0.6255), (8.497, 2.656, -0.3275), (10.11, 2.57, -0.6255), (10.13, 2.6, -0.3275), (10.11, 2.625, -0.6255), (10.12, 2.657, -0.3275), (6.945, 2.638, -0.6255), (6.945, 2.582, -0.6255), (6.933, 2.61, -0.3275), (6.933, 2.667, -0.3275), (5.672, 2.631, -0.6255), (5.672, 2.575, -0.6255), (5.647, 2.603, -0.3275), (5.647, 2.66, -0.3275), (4.473, 2.639, -0.6255), (4.472, 2.583, -0.6255), (4.434, 2.611, -0.3275), (4.434, 2.668, -0.3275), (3.84, 2.637, -0.6255), (3.84, 2.581, -0.6255), (3.795, 2.609, -0.3275), (3.795, 2.666, -0.3275), (3.144, 2.629, -0.6255), (3.145, 2.573, -0.6255), (3.093, 2.601, -0.3275), (3.091, 2.658, -0.3275), (2.435, 2.602, -0.6255), (2.438, 2.546, -0.6255), (2.378, 2.574, -0.3275), (2.374, 2.63, -0.3275), (1.867, 2.56, -0.6255), (1.873, 2.504, -0.6255), (1.807, 2.531, -0.3275), (1.801, 2.588, -0.3275), (1.233, 2.462, -0.6255), (1.243, 2.406, -0.6255), (1.17, 2.433, -0.3275), (1.159, 2.489, -0.3275), (0.6212, 2.308, -0.6255), (0.6389, 2.255, -0.6255), (0.5588, 2.28, -0.3275), (0.5409, 2.334, -0.3275), (-0.05695, 2.01, -0.6255), (-0.03207, 1.96, -0.6255), (-0.1196, 1.981, -0.3275), (-0.1448, 2.032, -0.3275), (-0.5644, 1.71, -0.6255), (-0.5349, 1.662, -0.6255), (-0.628, 1.68, -0.3275), (-0.6578, 1.728, -0.3275), (-1.12, 1.325, -0.6255), (-1.086, 1.281, -0.6255), (-1.185, 1.295, -0.3275), (-1.219, 1.34, -0.3275), (-1.461, 1.018, -0.6255), (-1.422, 0.9788, -0.6255), (-1.525, 0.9897, -0.3275), (-1.565, 1.03, -0.3275), (-1.728, 0.7035, -0.6255), (-1.684, 0.6701, -0.6255), (-1.79, 0.6776, -0.3275), (-1.835, 0.7113, -0.3275), (-1.855, 0.496, -0.6255), (-1.806, 0.4696, -0.6255), (-1.914, 0.4748, -0.3275), (-1.963, 0.5015, -0.3275), (-2.004, 0.2378, -0.6255), (-1.953, 0.2148, -0.6255), (-2.061, 0.2164, -0.3275), (-2.113, 0.2396, -0.3275), (8.493, -2.696, -0.6074), (8.497, -2.725, -0.3094), (8.494, -2.752, -0.6074), (8.497, -2.782, -0.3094), (9.31, -2.636, -0.6074), (9.329, -2.665, -0.3094), (9.31, -2.692, -0.6074), (9.329, -2.722, -0.3094), (6.945, -2.763, -0.6074), (6.945, -2.707, -0.6074), (6.933, -2.737, -0.3094), (6.933, -2.794, -0.3094), (5.672, -2.756, -0.6074), (5.672, -2.7, -0.6074), (5.647, -2.73, -0.3094), (5.647, -2.787, -0.3094), (4.473, -2.764, -0.6074), (4.472, -2.708, -0.6074), (4.434, -2.738, -0.3094), (4.434, -2.795, -0.3094), (3.84, -2.762, -0.6074), (3.84, -2.706, -0.6074), (3.795, -2.736, -0.3094), (3.795, -2.792, -0.3094), (3.144, -2.755, -0.6074), (3.145, -2.698, -0.6074), (3.093, -2.728, -0.3094), (3.091, -2.785, -0.3094), (2.435, -2.727, -0.6074), (2.438, -2.671, -0.6074), (2.377, -2.7, -0.3094), (2.374, -2.757, -0.3094), (1.867, -2.637, -0.6074), (1.873, -2.581, -0.6074), (1.807, -2.61, -0.3094), (1.801, -2.666, -0.3094), (1.233, -2.504, -0.6074), (1.243, -2.449, -0.6074), (1.17, -2.476, -0.3094), (1.159, -2.532, -0.3094), (0.6133, -2.305, -0.6074), (0.6307, -2.252, -0.6074), (0.5506, -2.277, -0.3094), (0.5329, -2.33, -0.3094), (-0.09975, -1.999, -0.6074), (-0.07508, -1.95, -0.6074), (-0.1631, -1.971, -0.3094), (-0.188, -2.021, -0.3094), (-0.6233, -1.682, -0.6074), (-0.5939, -1.634, -0.6074), (-0.6877, -1.652, -0.3094), (-0.7175, -1.7, -0.3094), (-1.159, -1.249, -0.6074), (-1.125, -1.205, -0.6074), (-1.225, -1.218, -0.3094), (-1.259, -1.262, -0.3094), (-1.478, -0.9003, -0.6074), (-1.439, -0.8613, -0.6074), (-1.542, -0.8706, -0.3094), (-1.581, -0.9101, -0.3094), (-1.734, -0.5533, -0.6074), (-1.69, -0.5205, -0.6074), (-1.796, -0.5261, -0.3094), (-1.84, -0.5593, -0.3094), (-1.857, -0.3296, -0.6074), (-1.808, -0.3038, -0.6074), (-1.916, -0.307, -0.3094), (-1.965, -0.3331, -0.3094), (-2.004, 0.02669, -0.6074), (-1.953, 0.04948, -0.6074), (-2.061, 0.05012, -0.3094), (-2.113, 0.02708, -0.3094), (8.305, 2.535, -0.9415), (8.309, 2.563, -0.6524), (8.305, 2.59, -0.9415), (8.309, 2.619, -0.6524), (10.11, 2.534, -0.9415), (10.13, 2.563, -0.6524), (10.11, 2.59, -0.9415), (10.13, 2.619, -0.6524), (6.803, 2.601, -0.9415), (6.803, 2.546, -0.9415), (6.791, 2.574, -0.6524), (6.791, 2.63, -0.6524), (5.568, 2.595, -0.9415), (5.568, 2.539, -0.9415), (5.543, 2.567, -0.6524), (5.543, 2.623, -0.6524), (4.404, 2.602, -0.9415), (4.404, 2.547, -0.9415), (4.367, 2.575, -0.6524), (4.367, 2.631, -0.6524), (3.791, 2.6, -0.9415), (3.791, 2.545, -0.9415), (3.747, 2.573, -0.6524), (3.747, 2.629, -0.6524), (3.115, 2.593, -0.9415), (3.117, 2.537, -0.9415), (3.066, 2.565, -0.6524), (3.064, 2.621, -0.6524), (2.427, 2.566, -0.9415), (2.43, 2.51, -0.9415), (2.372, 2.538, -0.6524), (2.369, 2.594, -0.6524), (1.877, 2.524, -0.9415), (1.883, 2.469, -0.9415), (1.818, 2.496, -0.6524), (1.812, 2.552, -0.6524), (1.261, 2.428, -0.9415), (1.272, 2.373, -0.9415), (1.2, 2.399, -0.6524), (1.19, 2.454, -0.6524), (0.6681, 2.276, -0.9415), (0.6852, 2.224, -0.9415), (0.6075, 2.248, -0.6524), (0.5902, 2.301, -0.6524), (0.01022, 1.982, -0.9415), (0.03436, 1.933, -0.9415), (-0.05055, 1.954, -0.6524), (-0.07497, 2.004, -0.6524), (-0.482, 1.686, -0.9415), (-0.4535, 1.639, -0.9415), (-0.5438, 1.657, -0.6524), (-0.5727, 1.704, -0.6524), (-1.021, 1.307, -0.9415), (-0.9878, 1.263, -0.9415), (-1.084, 1.277, -0.6524), (-1.117, 1.321, -0.6524), (-1.352, 1.004, -0.9415), (-1.314, 0.9652, -0.9415), (-1.414, 0.9759, -0.6524), (-1.452, 1.015, -0.6524), (-1.611, 0.6936, -0.9415), (-1.568, 0.6608, -0.9415), (-1.671, 0.6681, -0.6524), (-1.715, 0.7013, -0.6524), (-1.734, 0.489, -0.9415), (-1.687, 0.463, -0.9415), (-1.791, 0.4681, -0.6524), (-1.839, 0.4945, -0.6524), (-1.878, 0.2355, -0.9415), (-1.829, 0.2128, -0.9415), (-1.934, 0.2143, -0.6524), (-1.985, 0.2373, -0.6524), (8.305, -2.659, -0.8991), (8.309, -2.688, -0.61), (8.305, -2.714, -0.8991), (8.309, -2.744, -0.61), (9.343, -2.6, -0.8991), (9.362, -2.628, -0.61), (9.343, -2.655, -0.8991), (9.362, -2.684, -0.61), (6.803, -2.725, -0.8991), (6.803, -2.67, -0.8991), (6.791, -2.699, -0.61), (6.791, -2.755, -0.61), (5.568, -2.719, -0.8991), (5.568, -2.663, -0.8991), (5.543, -2.692, -0.61), (5.543, -2.748, -0.61), (4.404, -2.726, -0.8991), (4.404, -2.671, -0.8991), (4.367, -2.7, -0.61), (4.367, -2.756, -0.61), (3.791, -2.724, -0.8991), (3.791, -2.669, -0.8991), (3.747, -2.698, -0.61), (3.747, -2.754, -0.61), (3.115, -2.717, -0.8991), (3.117, -2.661, -0.8991), (3.066, -2.69, -0.61), (3.064, -2.746, -0.61), (2.427, -2.69, -0.8991), (2.43, -2.634, -0.8991), (2.372, -2.663, -0.61), (2.369, -2.719, -0.61), (1.877, -2.601, -0.8991), (1.883, -2.546, -0.8991), (1.818, -2.574, -0.61), (1.812, -2.629, -0.61), (1.261, -2.47, -0.8991), (1.272, -2.416, -0.8991), (1.2, -2.442, -0.61), (1.19, -2.497, -0.61), (0.6604, -2.273, -0.8991), (0.6774, -2.221, -0.8991), (0.5996, -2.246, -0.61), (0.5825, -2.298, -0.61), (-0.0313, -1.972, -0.8991), (-0.007372, -1.923, -0.8991), (-0.09274, -1.944, -0.61), (-0.1169, -1.993, -0.61), (-0.5392, -1.659, -0.8991), (-0.5107, -1.612, -0.8991), (-0.6017, -1.63, -0.61), (-0.6305, -1.677, -0.61), (-1.058, -1.232, -0.8991), (-1.026, -1.188, -0.8991), (-1.122, -1.201, -0.61), (-1.156, -1.245, -0.61), (-1.368, -0.888, -0.8991), (-1.33, -0.8495, -0.8991), (-1.43, -0.8587, -0.61), (-1.469, -0.8977, -0.61), (-1.617, -0.5458, -0.8991), (-1.574, -0.5135, -0.8991), (-1.676, -0.519, -0.61), (-1.72, -0.5517, -0.61), (-1.736, -0.3252, -0.8991), (-1.689, -0.2997, -0.8991), (-1.793, -0.3029, -0.61), (-1.841, -0.3286, -0.61), (-1.878, 0.02619, -0.8991), (-1.829, 0.04868, -0.8991), (-1.934, 0.04931, -0.61), (-1.985, 0.02658, -0.61), (10.57, 2.583, -0.6524), (10.56, 2.552, -0.9415), (10.56, 2.497, -0.9415), (10.58, 2.527, -0.6524), (10.97, 2.53, -0.6524), (10.95, 2.5, -0.9415), (10.96, 2.445, -0.9415), (10.98, 2.474, -0.6524), (10.5, 2.678, -0.3275), (10.49, 2.645, -0.6255), (10.5, 2.591, -0.6255), (10.51, 2.623, -0.3275), (10.54, 2.713, 0.001653), (10.54, 2.679, -0.3057), (10.56, 2.626, -0.3057), (10.57, 2.66, 0.001653), (10.75, 2.765, 0.001653), (10.74, 2.73, -0.3057), (10.77, 2.679, -0.3057), (10.77, 2.714, 0.001653), (5.842, 2.455, -1.045), (5.842, 2.566, 0.04066), (5.842, 2.531, -1.053), (5.842, 2.642, 0.03286), (5.919, 2.455, -1.045), (5.919, 2.566, 0.04066), (5.919, 2.531, -1.053), (5.919, 2.642, 0.03286), (5.924, 2.455, -1.045), (5.924, 2.566, 0.04066), (5.924, 2.531, -1.053), (5.924, 2.642, 0.03286), (6.001, 2.455, -1.045), (6.001, 2.566, 0.04066), (6.001, 2.531, -1.053), (6.001, 2.642, 0.03286), (6.238, 2.455, -1.045), (6.238, 2.566, 0.04066), (6.238, 2.531, -1.053), (6.238, 2.642, 0.03286), (6.315, 2.455, -1.045), (6.315, 2.566, 0.04066), (6.315, 2.531, -1.053), (6.315, 2.642, 0.03286), (6.321, 2.455, -1.045), (6.321, 2.566, 0.04066), (6.321, 2.531, -1.053), (6.321, 2.642, 0.03286), (6.397, 2.455, -1.045), (6.397, 2.566, 0.04066), (6.397, 2.531, -1.053), (6.397, 2.642, 0.03286), (6.606, 2.455, -1.045), (6.606, 2.566, 0.04066), (6.606, 2.531, -1.053), (6.606, 2.642, 0.03286), (6.683, 2.455, -1.045), (6.683, 2.566, 0.04066), (6.683, 2.531, -1.053), (6.683, 2.642, 0.03286), (6.688, 2.455, -1.045), (6.688, 2.566, 0.04066), (6.688, 2.531, -1.053), (6.688, 2.642, 0.03286), (6.765, 2.455, -1.045), (6.765, 2.566, 0.04066), (6.765, 2.531, -1.053), (6.765, 2.642, 0.03286), (6.99, 2.455, -1.045), (6.99, 2.566, 0.04066), (6.99, 2.531, -1.053), (6.99, 2.642, 0.03286), (7.066, 2.455, -1.045), (7.066, 2.566, 0.04066), (7.066, 2.531, -1.053), (7.066, 2.642, 0.03286), (7.072, 2.455, -1.045), (7.072, 2.566, 0.04066), (7.072, 2.531, -1.053), (7.072, 2.642, 0.03286), (7.149, 2.455, -1.045), (7.149, 2.566, 0.04066), (7.149, 2.531, -1.053), (7.149, 2.642, 0.03286), (7.366, 2.455, -1.045), (7.366, 2.566, 0.04066), (7.366, 2.531, -1.053), (7.366, 2.642, 0.03286), (7.443, 2.455, -1.045), (7.443, 2.566, 0.04066), (7.443, 2.531, -1.053), (7.443, 2.642, 0.03286), (7.448, 2.455, -1.045), (7.448, 2.566, 0.04066), (7.448, 2.531, -1.053), (7.448, 2.642, 0.03286), (7.525, 2.455, -1.045), (7.525, 2.566, 0.04066), (7.525, 2.531, -1.053), (7.525, 2.642, 0.03286), (7.77, 2.455, -1.045), (7.77, 2.566, 0.04066), (7.77, 2.531, -1.053), (7.77, 2.642, 0.03286), (7.847, 2.455, -1.045), (7.847, 2.566, 0.04066), (7.847, 2.531, -1.053), (7.847, 2.642, 0.03286), (7.852, 2.455, -1.045), (7.852, 2.566, 0.04066), (7.852, 2.531, -1.053), (7.852, 2.642, 0.03286), (7.929, 2.455, -1.045), (7.929, 2.566, 0.04066), (7.929, 2.531, -1.053), (7.929, 2.642, 0.03286), (8.128, 2.455, -1.045), (8.128, 2.566, 0.04066), (8.128, 2.531, -1.053), (8.128, 2.642, 0.03286), (8.204, 2.455, -1.045), (8.204, 2.566, 0.04066), (8.204, 2.531, -1.053), (8.204, 2.642, 0.03286), (8.21, 2.455, -1.045), (8.21, 2.566, 0.04066), (8.21, 2.531, -1.053), (8.21, 2.642, 0.03286), (8.287, 2.455, -1.045), (8.287, 2.566, 0.04066), (8.287, 2.531, -1.053), (8.287, 2.642, 0.03286), (8.499, 2.455, -1.045), (8.499, 2.566, 0.04066), (8.499, 2.531, -1.053), (8.499, 2.642, 0.03286), (8.576, 2.455, -1.045), (8.576, 2.566, 0.04066), (8.576, 2.531, -1.053), (8.576, 2.642, 0.03286), (8.581, 2.455, -1.045), (8.581, 2.566, 0.04066), (8.581, 2.531, -1.053), (8.581, 2.642, 0.03286), (8.658, 2.455, -1.045), (8.658, 2.566, 0.04066), (8.658, 2.531, -1.053), (8.658, 2.642, 0.03286), (8.899, 2.455, -1.045), (8.899, 2.566, 0.04066), (8.899, 2.531, -1.053), (8.899, 2.642, 0.03286), (8.975, 2.455, -1.045), (8.975, 2.566, 0.04066), (8.975, 2.531, -1.053), (8.975, 2.642, 0.03286), (8.981, 2.455, -1.045), (8.981, 2.566, 0.04066), (8.981, 2.531, -1.053), (8.981, 2.642, 0.03286), (9.058, 2.455, -1.045), (9.058, 2.566, 0.04066), (9.058, 2.531, -1.053), (9.058, 2.642, 0.03286), (9.312, 2.455, -1.045), (9.312, 2.566, 0.04066), (9.312, 2.531, -1.053), (9.312, 2.642, 0.03286), (9.389, 2.455, -1.045), (9.389, 2.566, 0.04066), (9.389, 2.531, -1.053), (9.389, 2.642, 0.03286), (9.394, 2.455, -1.045), (9.394, 2.566, 0.04066), (9.394, 2.531, -1.053), (9.394, 2.642, 0.03286), (9.471, 2.455, -1.045), (9.471, 2.566, 0.04066), (9.471, 2.531, -1.053), (9.471, 2.642, 0.03286), (9.71, 2.455, -1.045), (9.71, 2.566, 0.04066), (9.71, 2.531, -1.053), (9.71, 2.642, 0.03286), (9.787, 2.455, -1.045), (9.787, 2.566, 0.04066), (9.787, 2.531, -1.053), (9.787, 2.642, 0.03286), (9.792, 2.455, -1.045), (9.792, 2.566, 0.04066), (9.792, 2.531, -1.053), (9.792, 2.642, 0.03286), (9.869, 2.455, -1.045), (9.869, 2.566, 0.04066), (9.869, 2.531, -1.053), (9.869, 2.642, 0.03286), (5.467, 2.455, -1.045), (5.467, 2.566, 0.04066), (5.467, 2.531, -1.053), (5.467, 2.642, 0.03286), (5.544, 2.455, -1.045), (5.544, 2.566, 0.04066), (5.544, 2.531, -1.053), (5.544, 2.642, 0.03286), (5.549, 2.455, -1.045), (5.549, 2.566, 0.04066), (5.549, 2.531, -1.053), (5.549, 2.642, 0.03286), (5.626, 2.455, -1.045), (5.626, 2.566, 0.04066), (5.626, 2.531, -1.053), (5.626, 2.642, 0.03286), (5.111, 2.455, -1.045), (5.111, 2.566, 0.04066), (5.111, 2.531, -1.053), (5.111, 2.642, 0.03286), (5.187, 2.455, -1.045), (5.187, 2.566, 0.04066), (5.187, 2.531, -1.053), (5.187, 2.642, 0.03286), (5.193, 2.455, -1.045), (5.193, 2.566, 0.04066), (5.193, 2.531, -1.053), (5.193, 2.642, 0.03286), (5.27, 2.455, -1.045), (5.27, 2.566, 0.04066), (5.27, 2.531, -1.053), (5.27, 2.642, 0.03286), (4.126, 2.642, 0.03286), (4.126, 2.531, -1.053), (4.126, 2.566, 0.04066), (4.126, 2.455, -1.045), (4.05, 2.642, 0.03286), (4.05, 2.531, -1.053), (4.05, 2.566, 0.04066), (4.05, 2.455, -1.045), (4.743, 2.455, -1.045), (4.743, 2.566, 0.04066), (4.743, 2.531, -1.053), (4.743, 2.642, 0.03286), (4.82, 2.455, -1.045), (4.82, 2.566, 0.04066), (4.82, 2.531, -1.053), (4.82, 2.642, 0.03286), (4.132, 2.455, -1.045), (4.132, 2.566, 0.04066), (4.132, 2.531, -1.053), (4.132, 2.642, 0.03286), (4.209, 2.455, -1.045), (4.209, 2.566, 0.04066), (4.209, 2.531, -1.053), (4.209, 2.642, 0.03286), (3.758, 2.642, 0.03286), (3.759, 2.531, -1.053), (3.758, 2.566, 0.04066), (3.759, 2.455, -1.045), (3.681, 2.641, 0.03286), (3.682, 2.53, -1.053), (3.682, 2.565, 0.04066), (3.682, 2.454, -1.045), (3.765, 2.455, -1.045), (3.764, 2.566, 0.04066), (3.764, 2.531, -1.053), (3.763, 2.642, 0.03286), (3.842, 2.455, -1.045), (3.841, 2.566, 0.04066), (3.841, 2.532, -1.053), (3.84, 2.643, 0.03286), (3.382, 2.642, 0.03286), (3.384, 2.531, -1.053), (3.383, 2.566, 0.04066), (3.386, 2.455, -1.045), (3.305, 2.64, 0.03286), (3.307, 2.529, -1.053), (3.307, 2.564, 0.04066), (3.309, 2.453, -1.045), (3.392, 2.455, -1.045), (3.389, 2.566, 0.04066), (3.39, 2.531, -1.053), (3.387, 2.642, 0.03286), (3.468, 2.457, -1.045), (3.466, 2.568, 0.04066), (3.467, 2.533, -1.053), (3.464, 2.644, 0.03286), (2.95, 2.633, 0.03286), (2.956, 2.522, -1.053), (2.954, 2.557, 0.04066), (2.96, 2.446, -1.045), (2.873, 2.629, 0.03286), (2.879, 2.518, -1.053), (2.877, 2.553, 0.04066), (2.883, 2.442, -1.045), (2.965, 2.446, -1.045), (2.959, 2.557, 0.04066), (2.961, 2.522, -1.053), (2.955, 2.633, 0.03286), (3.042, 2.45, -1.045), (3.036, 2.561, 0.04066), (3.038, 2.527, -1.053), (3.032, 2.638, 0.03286), (2.555, 2.621, 0.03286), (2.559, 2.51, -1.053), (2.558, 2.544, 0.04066), (2.561, 2.433, -1.045), (2.479, 2.618, 0.03286), (2.482, 2.507, -1.053), (2.481, 2.542, 0.04066), (2.485, 2.431, -1.045), (2.567, 2.433, -1.045), (2.563, 2.544, 0.04066), (2.565, 2.51, -1.053), (2.561, 2.621, 0.03286), (2.644, 2.436, -1.045), (2.64, 2.547, 0.04066), (2.641, 2.512, -1.053), (2.638, 2.623, 0.03286), (2.17, 2.594, 0.03286), (2.179, 2.483, -1.053), (2.176, 2.518, 0.04066), (2.185, 2.407, -1.045), (2.094, 2.588, 0.03286), (2.102, 2.477, -1.053), (2.1, 2.512, 0.04066), (2.108, 2.401, -1.045), (2.19, 2.408, -1.045), (2.182, 2.518, 0.04066), (2.185, 2.484, -1.053), (2.176, 2.595, 0.03286), (2.267, 2.414, -1.045), (2.258, 2.524, 0.04066), (2.261, 2.49, -1.053), (2.252, 2.6, 0.03286), (1.807, 2.566, 0.03286), (1.821, 2.456, -1.053), (1.816, 2.49, 0.04066), (1.83, 2.38, -1.045), (1.731, 2.556, 0.03286), (1.745, 2.446, -1.053), (1.74, 2.481, 0.04066), (1.754, 2.37, -1.045), (1.836, 2.381, -1.045), (1.822, 2.491, 0.04066), (1.826, 2.457, -1.053), (1.812, 2.567, 0.03286), (1.912, 2.391, -1.045), (1.898, 2.501, 0.04066), (1.902, 2.466, -1.053), (1.888, 2.576, 0.03286), (1.433, 2.512, 0.03286), (1.449, 2.402, -1.053), (1.444, 2.436, 0.04066), (1.461, 2.327, -1.045), (1.358, 2.501, 0.03286), (1.374, 2.391, -1.053), (1.369, 2.425, 0.04066), (1.385, 2.316, -1.045), (1.466, 2.327, -1.045), (1.45, 2.437, 0.04066), (1.455, 2.403, -1.053), (1.439, 2.513, 0.03286), (1.542, 2.338, -1.045), (1.526, 2.448, 0.04066), (1.531, 2.414, -1.053), (1.515, 2.524, 0.03286), (1.053, 2.447, 0.03286), (1.081, 2.34, -1.053), (1.072, 2.373, 0.04066), (1.1, 2.266, -1.045), (0.9789, 2.428, 0.03286), (1.007, 2.32, -1.053), (0.9982, 2.354, 0.04066), (1.026, 2.246, -1.045), (1.106, 2.267, -1.045), (1.078, 2.375, 0.04066), (1.087, 2.341, -1.053), (1.059, 2.448, 0.03286), (1.18, 2.286, -1.045), (1.152, 2.394, 0.04066), (1.161, 2.36, -1.053), (1.133, 2.468, 0.03286), (5.842, -2.58, -1.045), (5.842, -2.691, 0.04066), (5.842, -2.656, -1.053), (5.842, -2.767, 0.03286), (5.919, -2.58, -1.045), (5.919, -2.691, 0.04066), (5.919, -2.656, -1.053), (5.919, -2.767, 0.03286), (5.924, -2.58, -1.045), (5.924, -2.691, 0.04066), (5.924, -2.656, -1.053), (5.924, -2.767, 0.03286), (6.001, -2.58, -1.045), (6.001, -2.691, 0.04066), (6.001, -2.656, -1.053), (6.001, -2.767, 0.03286), (6.238, -2.58, -1.045), (6.238, -2.691, 0.04066), (6.238, -2.656, -1.053), (6.238, -2.767, 0.03286), (6.315, -2.58, -1.045), (6.315, -2.691, 0.04066), (6.315, -2.656, -1.053), (6.315, -2.767, 0.03286), (6.321, -2.58, -1.045), (6.321, -2.691, 0.04066), (6.321, -2.656, -1.053), (6.321, -2.767, 0.03286), (6.397, -2.58, -1.045), (6.397, -2.691, 0.04066), (6.397, -2.656, -1.053), (6.397, -2.767, 0.03286), (6.606, -2.58, -1.045), (6.606, -2.691, 0.04066), (6.606, -2.656, -1.053), (6.606, -2.767, 0.03286), (6.683, -2.58, -1.045), (6.683, -2.691, 0.04066), (6.683, -2.656, -1.053), (6.683, -2.767, 0.03286), (6.688, -2.58, -1.045), (6.688, -2.691, 0.04066), (6.688, -2.656, -1.053), (6.688, -2.767, 0.03286), (6.765, -2.58, -1.045), (6.765, -2.691, 0.04066), (6.765, -2.656, -1.053), (6.765, -2.767, 0.03286), (6.99, -2.58, -1.045), (6.99, -2.691, 0.04066), (6.99, -2.656, -1.053), (6.99, -2.767, 0.03286), (7.066, -2.58, -1.045), (7.066, -2.691, 0.04066), (7.066, -2.656, -1.053), (7.066, -2.767, 0.03286), (7.072, -2.58, -1.045), (7.072, -2.691, 0.04066), (7.072, -2.656, -1.053), (7.072, -2.767, 0.03286), (7.149, -2.58, -1.045), (7.149, -2.691, 0.04066), (7.149, -2.656, -1.053), (7.149, -2.767, 0.03286), (7.366, -2.58, -1.045), (7.366, -2.691, 0.04066), (7.366, -2.656, -1.053), (7.366, -2.767, 0.03286), (7.443, -2.58, -1.045), (7.443, -2.691, 0.04066), (7.443, -2.656, -1.053), (7.443, -2.767, 0.03286), (7.448, -2.58, -1.045), (7.448, -2.691, 0.04066), (7.448, -2.656, -1.053), (7.448, -2.767, 0.03286), (7.525, -2.58, -1.045), (7.525, -2.691, 0.04066), (7.525, -2.656, -1.053), (7.525, -2.767, 0.03286), (7.77, -2.58, -1.045), (7.77, -2.691, 0.04066), (7.77, -2.656, -1.053), (7.77, -2.767, 0.03286), (7.847, -2.58, -1.045), (7.847, -2.691, 0.04066), (7.847, -2.656, -1.053), (7.847, -2.767, 0.03286), (7.852, -2.58, -1.045), (7.852, -2.691, 0.04066), (7.852, -2.656, -1.053), (7.852, -2.767, 0.03286), (7.929, -2.58, -1.045), (7.929, -2.691, 0.04066), (7.929, -2.656, -1.053), (7.929, -2.767, 0.03286), (8.128, -2.58, -1.045), (8.128, -2.691, 0.04066), (8.128, -2.656, -1.053), (8.128, -2.767, 0.03286), (8.204, -2.58, -1.045), (8.204, -2.691, 0.04066), (8.204, -2.656, -1.053), (8.204, -2.767, 0.03286), (8.21, -2.58, -1.045), (8.21, -2.691, 0.04066), (8.21, -2.656, -1.053), (8.21, -2.767, 0.03286), (8.287, -2.58, -1.045), (8.287, -2.691, 0.04066), (8.287, -2.656, -1.053), (8.287, -2.767, 0.03286), (8.499, -2.58, -1.045), (8.499, -2.691, 0.04066), (8.499, -2.656, -1.053), (8.499, -2.767, 0.03286), (8.576, -2.58, -1.045), (8.576, -2.691, 0.04066), (8.576, -2.656, -1.053), (8.576, -2.767, 0.03286), (8.581, -2.58, -1.045), (8.581, -2.691, 0.04066), (8.581, -2.656, -1.053), (8.581, -2.767, 0.03286), (8.658, -2.58, -1.045), (8.658, -2.691, 0.04066), (8.658, -2.656, -1.053), (8.658, -2.767, 0.03286), (8.889, -2.555, -1.045), (8.901, -2.665, 0.04066), (8.897, -2.631, -1.053), (8.909, -2.741, 0.03286), (8.966, -2.547, -1.045), (8.977, -2.657, 0.04066), (8.974, -2.623, -1.053), (8.985, -2.733, 0.03286), (8.971, -2.546, -1.045), (8.983, -2.657, 0.04066), (8.979, -2.622, -1.053), (8.991, -2.733, 0.03286), (9.048, -2.539, -1.045), (9.059, -2.649, 0.04066), (9.055, -2.614, -1.053), (9.067, -2.725, 0.03286), (9.345, -1.998, -0.8339), (9.475, -3.074, -0.7089), (9.367, -2.004, -0.9073), (9.497, -3.08, -0.7822), (9.418, -1.987, -0.8132), (9.548, -3.063, -0.6881), (9.44, -1.992, -0.8865), (9.57, -3.069, -0.7615), (9.622, -2.133, -0.8108), (9.382, -3.198, -0.811), (9.622, -2.133, -0.8875), (9.382, -3.198, -0.8878), (9.697, -2.15, -0.8108), (9.457, -3.215, -0.811), (9.697, -2.15, -0.8875), (9.457, -3.215, -0.8878), (6.532, -0.03392, -0.9759), (6.532, -0.03392, -0.4526), (6.532, 0.06484, -0.9759), (6.532, 0.06484, -0.4526), (11.96, -0.03392, -0.9759), (11.96, -0.03392, -0.4526), (11.96, 0.06484, -0.9759), (11.96, 0.06484, -0.4526), (11.96, 0.2625, -0.4526), (11.96, 0.2625, -0.9759), (11.96, 0.1637, -0.4526), (11.96, 0.1637, -0.9759), (6.532, 0.2625, -0.4526), (6.532, 0.2625, -0.9759), (6.532, 0.1637, -0.4526), (6.532, 0.1637, -0.9759), (5.467, -2.58, -1.045), (5.467, -2.691, 0.04066), (5.467, -2.656, -1.053), (5.467, -2.767, 0.03286), (5.544, -2.58, -1.045), (5.544, -2.691, 0.04066), (5.544, -2.656, -1.053), (5.544, -2.767, 0.03286), (5.549, -2.58, -1.045), (5.549, -2.691, 0.04066), (5.549, -2.656, -1.053), (5.549, -2.767, 0.03286), (5.626, -2.58, -1.045), (5.626, -2.691, 0.04066), (5.626, -2.656, -1.053), (5.626, -2.767, 0.03286), (5.111, -2.58, -1.045), (5.111, -2.691, 0.04066), (5.111, -2.656, -1.053), (5.111, -2.767, 0.03286), (5.187, -2.58, -1.045), (5.187, -2.691, 0.04066), (5.187, -2.656, -1.053), (5.187, -2.767, 0.03286), (5.193, -2.58, -1.045), (5.193, -2.691, 0.04066), (5.193, -2.656, -1.053), (5.193, -2.767, 0.03286), (5.27, -2.58, -1.045), (5.27, -2.691, 0.04066), (5.27, -2.656, -1.053), (5.27, -2.767, 0.03286), (4.126, -2.767, 0.03286), (4.126, -2.656, -1.053), (4.126, -2.691, 0.04066), (4.126, -2.58, -1.045), (4.05, -2.767, 0.03286), (4.05, -2.656, -1.053), (4.05, -2.691, 0.04066), (4.05, -2.58, -1.045), (4.743, -2.58, -1.045), (4.743, -2.691, 0.04066), (4.743, -2.656, -1.053), (4.743, -2.767, 0.03286), (4.82, -2.58, -1.045), (4.82, -2.691, 0.04066), (4.82, -2.656, -1.053), (4.82, -2.767, 0.03286), (4.132, -2.58, -1.045), (4.132, -2.691, 0.04066), (4.132, -2.656, -1.053), (4.132, -2.767, 0.03286), (4.209, -2.58, -1.045), (4.209, -2.691, 0.04066), (4.209, -2.656, -1.053), (4.209, -2.767, 0.03286), (3.758, -2.767, 0.03286), (3.759, -2.656, -1.053), (3.758, -2.691, 0.04066), (3.759, -2.58, -1.045), (3.681, -2.767, 0.03286), (3.682, -2.656, -1.053), (3.682, -2.69, 0.04066), (3.682, -2.579, -1.045), (3.765, -2.58, -1.045), (3.764, -2.691, 0.04066), (3.764, -2.656, -1.053), (3.763, -2.767, 0.03286), (3.842, -2.581, -1.045), (3.841, -2.692, 0.04066), (3.841, -2.657, -1.053), (3.84, -2.768, 0.03286), (3.382, -2.767, 0.03286), (3.384, -2.656, -1.053), (3.383, -2.691, 0.04066), (3.386, -2.58, -1.045), (3.305, -2.766, 0.03286), (3.307, -2.655, -1.053), (3.307, -2.689, 0.04066), (3.309, -2.578, -1.045), (3.392, -2.58, -1.045), (3.389, -2.691, 0.04066), (3.39, -2.656, -1.053), (3.387, -2.767, 0.03286), (3.468, -2.582, -1.045), (3.466, -2.693, 0.04066), (3.467, -2.658, -1.053), (3.464, -2.769, 0.03286), (2.95, -2.758, 0.03286), (2.956, -2.648, -1.053), (2.954, -2.682, 0.04066), (2.96, -2.571, -1.045), (2.873, -2.754, 0.03286), (2.879, -2.643, -1.053), (2.877, -2.678, 0.04066), (2.883, -2.567, -1.045), (2.965, -2.572, -1.045), (2.959, -2.683, 0.04066), (2.961, -2.648, -1.053), (2.955, -2.759, 0.03286), (3.042, -2.576, -1.045), (3.036, -2.687, 0.04066), (3.038, -2.652, -1.053), (3.032, -2.763, 0.03286), (2.555, -2.746, 0.03286), (2.559, -2.635, -1.053), (2.558, -2.67, 0.04066), (2.561, -2.559, -1.045), (2.479, -2.743, 0.03286), (2.482, -2.632, -1.053), (2.481, -2.667, 0.04066), (2.485, -2.556, -1.045), (2.567, -2.559, -1.045), (2.563, -2.67, 0.04066), (2.565, -2.635, -1.053), (2.561, -2.746, 0.03286), (2.644, -2.561, -1.045), (2.64, -2.672, 0.04066), (2.641, -2.638, -1.053), (2.638, -2.749, 0.03286), (2.17, -2.707, 0.03286), (2.179, -2.597, -1.053), (2.176, -2.631, 0.04066), (2.185, -2.521, -1.045), (2.094, -2.702, 0.03286), (2.102, -2.591, -1.053), (2.1, -2.625, 0.04066), (2.108, -2.515, -1.045), (2.19, -2.521, -1.045), (2.182, -2.632, 0.04066), (2.185, -2.597, -1.053), (2.176, -2.708, 0.03286), (2.267, -2.527, -1.045), (2.258, -2.638, 0.04066), (2.261, -2.603, -1.053), (2.252, -2.714, 0.03286), (1.807, -2.652, 0.03154), (1.821, -2.527, -1.053), (1.816, -2.576, 0.04038), (1.83, -2.451, -1.044), (1.731, -2.642, 0.03167), (1.745, -2.517, -1.052), (1.74, -2.567, 0.04051), (1.754, -2.441, -1.044), (1.836, -2.452, -1.044), (1.822, -2.577, 0.04037), (1.826, -2.527, -1.053), (1.812, -2.653, 0.03153), (1.912, -2.462, -1.044), (1.898, -2.587, 0.04024), (1.902, -2.537, -1.053), (1.888, -2.662, 0.03139), (1.428, -2.574, 0.03064), (1.451, -2.44, -1.052), (1.443, -2.499, 0.04015), (1.466, -2.366, -1.043), (1.353, -2.558, 0.031), (1.375, -2.424, -1.052), (1.368, -2.483, 0.04051), (1.391, -2.35, -1.042), (1.472, -2.367, -1.043), (1.449, -2.5, 0.04012), (1.456, -2.441, -1.052), (1.433, -2.575, 0.03061), (1.547, -2.382, -1.043), (1.524, -2.516, 0.03977), (1.531, -2.457, -1.053), (1.509, -2.59, 0.03026), (1.049, -2.491, 0.02888), (1.083, -2.342, -1.052), (1.071, -2.418, 0.0396), (1.105, -2.269, -1.041), (0.9752, -2.469, 0.02965), (1.009, -2.32, -1.051), (0.9974, -2.396, 0.04037), (1.032, -2.247, -1.04), (1.11, -2.271, -1.041), (1.076, -2.42, 0.03955), (1.088, -2.344, -1.052), (1.054, -2.493, 0.02883), (1.184, -2.293, -1.042), (1.15, -2.442, 0.03878), (1.162, -2.366, -1.053), (1.127, -2.515, 0.02807), (6.532, 0.06501, -0.9759), (6.532, 0.06501, -0.4526), (6.532, 0.1638, -0.9759), (6.532, 0.1638, -0.4526), (7.498, 0.06501, -0.9759), (7.498, 0.06501, -0.4526), (7.498, 0.1638, -0.9759), (7.498, 0.1638, -0.4526), (11.84, 0.06501, -0.9759), (11.84, 0.06501, -0.4526), (11.84, 0.1638, -0.9759), (11.84, 0.1638, -0.4526), (11.96, 0.06501, -0.9759), (11.96, 0.06501, -0.4526), (11.96, 0.1638, -0.9759), (11.96, 0.1638, -0.4526), (-2.562, 0.09075, 0.001452), (-2.562, 0.09075, 0.1627), (-2.562, 0.1895, 0.001452), (-2.562, 0.1895, 0.1627), (-2.25, 0.009813, 0.0107), (-2.25, 0.009813, 0.1627), (-2.25, 0.2704, 0.0107), (-2.25, 0.2704, 0.1627), (-2.179, -0.05342, 0.01283), (-2.179, 0.3337, 0.01283), (-2.179, -0.05342, 0.1627), (-2.179, 0.3337, 0.1627), (-1.957, -0.05342, 0.007139), (-1.957, 0.3337, 0.007139), (-1.957, -0.05342, 0.1627), (-1.957, 0.3337, 0.1627), (-2.245, 0.009813, -0.1039), (-2.245, 0.2704, -0.1039), (-2.55, 0.1895, -0.1629), (-2.55, 0.09075, -0.1629), (-2.174, -0.05342, -0.09035), (-2.174, 0.3337, -0.09035), (-2.209, 0.009813, -0.2062), (-2.209, 0.2704, -0.2062), (-2.503, 0.1895, -0.3097), (-2.503, 0.09075, -0.3097), (-2.142, -0.05342, -0.1825), (-2.142, 0.3337, -0.1825), (-1.925, 0.009813, -0.9703), (-1.925, 0.2704, -0.9703), (-2.217, 0.1895, -1.079), (-2.217, 0.09075, -1.079), (-1.858, -0.05342, -0.9454), (-1.858, 0.3337, -0.9454), (-2.12, -0.2227, 0.05922), (-2.12, -0.2227, 0.2399), (-2.179, -0.05269, 0.05922), (-2.179, -0.05269, 0.2399), (-1.861, -0.2227, 0.05922), (-1.861, -0.2227, 0.2399), (-1.92, -0.05269, 0.05922), (-1.92, -0.05269, 0.2399), (-2.062, -0.3497, 0.05922), (-2.062, -0.3497, 0.2399), (-1.804, -0.3497, 0.2399), (-1.804, -0.3497, 0.05922), (-1.993, -0.476, 0.05922), (-1.993, -0.476, 0.2399), (-1.735, -0.476, 0.2399), (-1.735, -0.476, 0.05922), (-1.91, -0.6003, 0.05922), (-1.91, -0.6003, 0.2399), (-1.665, -0.5793, 0.2399), (-1.665, -0.5793, 0.05922), (-1.805, -0.7407, 0.05922), (-1.805, -0.7407, 0.2399), (-1.584, -0.6908, 0.2399), (-1.584, -0.6908, 0.05922), (-2.101, 0.5029, 0.05922), (-2.101, 0.5029, 0.2399), (-2.177, 0.3338, 0.05922), (-2.177, 0.3338, 0.2399), (-1.838, 0.5018, 0.05922), (-1.838, 0.5018, 0.2399), (-1.919, 0.3338, 0.05922), (-1.919, 0.3338, 0.2399), (-2.02, 0.6262, 0.05922), (-2.02, 0.6262, 0.2399), (-1.749, 0.6235, 0.2399), (-1.749, 0.6235, 0.05922), (-1.93, 0.7461, 0.05922), (-1.93, 0.7461, 0.2399), (-1.659, 0.743, 0.2399), (-1.659, 0.743, 0.05922), (-1.83, 0.8639, 0.05922), (-1.83, 0.8639, 0.2399), (-1.578, 0.8415, 0.2399), (-1.578, 0.8415, 0.05922), (-1.71, 1.001, 0.05922), (-1.71, 1.001, 0.2399), (-1.489, 0.9506, 0.2399), (-1.489, 0.9506, 0.05922)], [], [(2, 3, 1, 0), (0, 1, 58, 62), (3, 69, 56, 58, 1), (6, 7, 5, 4), (4, 5, 63, 64), (7, 57, 59, 63, 5), (10, 11, 9, 8), (8, 9, 52, 53), (11, 66, 67, 51, 52, 9), (14, 15, 13, 12), (12, 13, 47, 43), (15, 49, 44, 47, 13), (18, 19, 17, 16), (16, 17, 35, 32), (19, 48, 33, 35, 17), (22, 23, 21, 20), (20, 21, 41, 42, 37), (23, 38, 41, 21), (26, 27, 25, 24), (24, 25, 30, 29), (27, 40, 31, 30, 25), (65, 66, 11, 10), (53, 54, 68, 65, 10, 8), (50, 49, 15, 14), (32, 34, 46, 18, 16), (36, 40, 27, 26), (51, 54, 53, 52), (45, 44, 49, 50), (43, 45, 50, 14, 12), (39, 38, 23, 22), (29, 28, 36, 26, 24), (33, 34, 32, 35), (28, 31, 40, 36), (42, 41, 38, 39, 37), (44, 45, 43, 47), (34, 33, 48, 46), (61, 57, 7, 6), (67, 68, 54, 51), (62, 55, 70, 2, 0), (37, 39, 22, 20), (59, 60, 64, 63), (68, 67, 66, 65), (55, 56, 69, 70), (64, 60, 61, 6, 4), (56, 55, 62, 58), (60, 59, 57, 61), (70, 69, 3, 2), (46, 48, 19, 18), (31, 28, 29, 30), (71, 72, 86, 80, 82, 73), (73, 74, 78, 77), (77, 78, 83, 81, 79, 75), (75, 76, 72, 71), (73, 77, 75, 71), (78, 74, 72, 76), (82, 81, 83, 84), (75, 79, 85, 83, 78, 76), (73, 82, 84, 86, 72, 74), (80, 79, 81, 82), (85, 86, 84, 83), (79, 80, 86, 85), (89, 90, 92, 91), (87, 88, 90, 89), (91, 92, 94, 93), (95, 96, 98, 97), (93, 94, 96, 95), (97, 98, 100, 99), (101, 102, 104, 103), (99, 100, 102, 101), (107, 109, 110, 108), (105, 107, 108, 106), (109, 111, 112, 110), (113, 115, 116, 114), (111, 113, 114, 112), (115, 117, 118, 116), (119, 121, 122, 120), (117, 119, 120, 118), (92, 110, 112, 94), (102, 120, 122, 104), (93, 111, 109, 91), (103, 121, 119, 101), (88, 106, 108, 90), (98, 116, 118, 100), (89, 107, 105, 87), (99, 117, 115, 97), (94, 112, 114, 96), (95, 113, 111, 93), (90, 108, 110, 92), (101, 119, 117, 99), (91, 109, 107, 89), (100, 118, 120, 102), (96, 114, 116, 98), (104, 122, 121, 103), (87, 105, 106, 88), (97, 115, 113, 95), (125, 127, 128, 126), (123, 125, 126, 124), (127, 129, 130, 128), (131, 133, 134, 132), (129, 131, 132, 130), (133, 135, 136, 134), (137, 139, 140, 138), (135, 137, 138, 136), (143, 144, 146, 145), (141, 142, 144, 143), (145, 146, 148, 147), (149, 150, 152, 151), (147, 148, 150, 149), (151, 152, 154, 153), (155, 156, 158, 157), (153, 154, 156, 155), (128, 130, 148, 146), (138, 140, 158, 156), (129, 127, 145, 147), (139, 137, 155, 157), (124, 126, 144, 142), (134, 136, 154, 152), (125, 123, 141, 143), (135, 133, 151, 153), (130, 132, 150, 148), (131, 129, 147, 149), (126, 128, 146, 144), (137, 135, 153, 155), (127, 125, 143, 145), (136, 138, 156, 154), (132, 134, 152, 150), (140, 139, 157, 158), (123, 124, 142, 141), (133, 131, 149, 151), (159, 160, 162, 161), (161, 162, 166, 165), (165, 166, 164, 163), (163, 164, 160, 159), (161, 165, 163, 159), (166, 162, 160, 164), (167, 168, 170, 169), (169, 170, 174, 173), (173, 174, 172, 171), (171, 172, 168, 167), (169, 173, 171, 167), (174, 170, 168, 172), (175, 176, 178, 177), (177, 178, 182, 181), (181, 182, 180, 179), (179, 180, 176, 175), (177, 181, 179, 175), (182, 178, 176, 180), (186, 185, 191, 194), (185, 186, 190, 189), (188, 187, 629, 630), (187, 188, 184, 183), (185, 189, 187, 183), (190, 186, 184, 188), (193, 194, 198, 197), (183, 184, 193, 192), (184, 186, 194, 193), (185, 183, 192, 191), (198, 195, 199, 202), (191, 192, 196, 195), (194, 191, 195, 198), (192, 193, 197, 196), (200, 201, 205, 204), (196, 197, 201, 200), (197, 198, 202, 201), (195, 196, 200, 199), (205, 206, 210, 209), (201, 202, 206, 205), (199, 200, 204, 203), (202, 199, 203, 206), (210, 207, 211, 214), (203, 204, 208, 207), (206, 203, 207, 210), (204, 205, 209, 208), (213, 214, 218, 217), (208, 209, 213, 212), (209, 210, 214, 213), (207, 208, 212, 211), (217, 218, 222, 221), (211, 212, 216, 215), (214, 211, 215, 218), (212, 213, 217, 216), (222, 219, 223, 226), (215, 216, 220, 219), (218, 215, 219, 222), (216, 217, 221, 220), (225, 226, 230, 229), (220, 221, 225, 224), (221, 222, 226, 225), (219, 220, 224, 223), (227, 228, 232, 231), (223, 224, 228, 227), (226, 223, 227, 230), (224, 225, 229, 228), (234, 231, 235, 238), (230, 227, 231, 234), (228, 229, 233, 232), (229, 230, 234, 233), (237, 238, 242, 241), (232, 233, 237, 236), (233, 234, 238, 237), (231, 232, 236, 235), (242, 239, 243, 246), (235, 236, 240, 239), (238, 235, 239, 242), (236, 237, 241, 240), (244, 245, 249, 248), (240, 241, 245, 244), (241, 242, 246, 245), (239, 240, 244, 243), (249, 250, 254, 253), (245, 246, 250, 249), (243, 244, 248, 247), (246, 243, 247, 250), (252, 253, 254, 251), (247, 248, 252, 251), (250, 247, 251, 254), (248, 249, 253, 252), (258, 266, 263, 257), (257, 261, 262, 258), (261, 259, 260, 262), (259, 255, 256, 260), (257, 255, 259, 261), (262, 260, 256, 258), (265, 269, 270, 266), (255, 264, 265, 256), (256, 265, 266, 258), (257, 263, 264, 255), (270, 274, 271, 267), (263, 267, 268, 264), (266, 270, 267, 263), (264, 268, 269, 265), (272, 276, 277, 273), (268, 272, 273, 269), (269, 273, 274, 270), (267, 271, 272, 268), (277, 281, 282, 278), (273, 277, 278, 274), (271, 275, 276, 272), (274, 278, 275, 271), (282, 286, 283, 279), (275, 279, 280, 276), (278, 282, 279, 275), (276, 280, 281, 277), (285, 289, 290, 286), (280, 284, 285, 281), (281, 285, 286, 282), (279, 283, 284, 280), (289, 293, 294, 290), (283, 287, 288, 284), (286, 290, 287, 283), (284, 288, 289, 285), (294, 298, 295, 291), (287, 291, 292, 288), (290, 294, 291, 287), (288, 292, 293, 289), (297, 301, 302, 298), (292, 296, 297, 293), (293, 297, 298, 294), (291, 295, 296, 292), (299, 303, 304, 300), (295, 299, 300, 296), (298, 302, 299, 295), (296, 300, 301, 297), (306, 310, 307, 303), (302, 306, 303, 299), (300, 304, 305, 301), (301, 305, 306, 302), (309, 313, 314, 310), (304, 308, 309, 305), (305, 309, 310, 306), (303, 307, 308, 304), (314, 318, 315, 311), (307, 311, 312, 308), (310, 314, 311, 307), (308, 312, 313, 309), (316, 320, 321, 317), (312, 316, 317, 313), (313, 317, 318, 314), (311, 315, 316, 312), (321, 325, 326, 322), (317, 321, 322, 318), (315, 319, 320, 316), (318, 322, 319, 315), (324, 323, 326, 325), (319, 323, 324, 320), (322, 326, 323, 319), (320, 324, 325, 321), (330, 329, 335, 338), (329, 330, 334, 333), (332, 331, 625, 626), (331, 332, 328, 327), (329, 333, 331, 327), (334, 330, 328, 332), (337, 338, 342, 341), (327, 328, 337, 336), (328, 330, 338, 337), (329, 327, 336, 335), (342, 339, 343, 346), (335, 336, 340, 339), (338, 335, 339, 342), (336, 337, 341, 340), (344, 345, 349, 348), (340, 341, 345, 344), (341, 342, 346, 345), (339, 340, 344, 343), (349, 350, 354, 353), (345, 346, 350, 349), (343, 344, 348, 347), (346, 343, 347, 350), (354, 351, 355, 358), (347, 348, 352, 351), (350, 347, 351, 354), (348, 349, 353, 352), (357, 358, 362, 361), (352, 353, 357, 356), (353, 354, 358, 357), (351, 352, 356, 355), (361, 362, 366, 365), (355, 356, 360, 359), (358, 355, 359, 362), (356, 357, 361, 360), (366, 363, 367, 370), (359, 360, 364, 363), (362, 359, 363, 366), (360, 361, 365, 364), (369, 370, 374, 373), (364, 365, 369, 368), (365, 366, 370, 369), (363, 364, 368, 367), (371, 372, 376, 375), (367, 368, 372, 371), (370, 367, 371, 374), (368, 369, 373, 372), (378, 375, 379, 382), (374, 371, 375, 378), (372, 373, 377, 376), (373, 374, 378, 377), (381, 382, 386, 385), (376, 377, 381, 380), (377, 378, 382, 381), (375, 376, 380, 379), (386, 383, 387, 390), (379, 380, 384, 383), (382, 379, 383, 386), (380, 381, 385, 384), (388, 389, 393, 392), (384, 385, 389, 388), (385, 386, 390, 389), (383, 384, 388, 387), (393, 394, 398, 397), (389, 390, 394, 393), (387, 388, 392, 391), (390, 387, 391, 394), (396, 397, 398, 395), (391, 392, 396, 395), (394, 391, 395, 398), (392, 393, 397, 396), (402, 410, 407, 401), (401, 405, 406, 402), (405, 403, 404, 406), (403, 399, 400, 404), (401, 399, 403, 405), (406, 404, 400, 402), (409, 413, 414, 410), (399, 408, 409, 400), (400, 409, 410, 402), (401, 407, 408, 399), (414, 418, 415, 411), (407, 411, 412, 408), (410, 414, 411, 407), (408, 412, 413, 409), (416, 420, 421, 417), (412, 416, 417, 413), (413, 417, 418, 414), (411, 415, 416, 412), (421, 425, 426, 422), (417, 421, 422, 418), (415, 419, 420, 416), (418, 422, 419, 415), (426, 430, 427, 423), (419, 423, 424, 420), (422, 426, 423, 419), (420, 424, 425, 421), (429, 433, 434, 430), (424, 428, 429, 425), (425, 429, 430, 426), (423, 427, 428, 424), (433, 437, 438, 434), (427, 431, 432, 428), (430, 434, 431, 427), (428, 432, 433, 429), (438, 442, 439, 435), (431, 435, 436, 432), (434, 438, 435, 431), (432, 436, 437, 433), (441, 445, 446, 442), (436, 440, 441, 437), (437, 441, 442, 438), (435, 439, 440, 436), (443, 447, 448, 444), (439, 443, 444, 440), (442, 446, 443, 439), (440, 444, 445, 441), (450, 454, 451, 447), (446, 450, 447, 443), (444, 448, 449, 445), (445, 449, 450, 446), (453, 457, 458, 454), (448, 452, 453, 449), (449, 453, 454, 450), (447, 451, 452, 448), (458, 462, 459, 455), (451, 455, 456, 452), (454, 458, 455, 451), (452, 456, 457, 453), (460, 464, 465, 461), (456, 460, 461, 457), (457, 461, 462, 458), (455, 459, 460, 456), (465, 469, 470, 466), (461, 465, 466, 462), (459, 463, 464, 460), (462, 466, 463, 459), (468, 467, 470, 469), (463, 467, 468, 464), (466, 470, 467, 463), (464, 468, 469, 465), (474, 473, 479, 482), (473, 474, 478, 477), (478, 476, 618, 615), (475, 476, 472, 471), (473, 477, 475, 471), (478, 474, 472, 476), (481, 482, 486, 485), (471, 472, 481, 480), (472, 474, 482, 481), (473, 471, 480, 479), (486, 483, 487, 490), (479, 480, 484, 483), (482, 479, 483, 486), (480, 481, 485, 484), (488, 489, 493, 492), (484, 485, 489, 488), (485, 486, 490, 489), (483, 484, 488, 487), (493, 494, 498, 497), (489, 490, 494, 493), (487, 488, 492, 491), (490, 487, 491, 494), (498, 495, 499, 502), (491, 492, 496, 495), (494, 491, 495, 498), (492, 493, 497, 496), (501, 502, 506, 505), (496, 497, 501, 500), (497, 498, 502, 501), (495, 496, 500, 499), (505, 506, 510, 509), (499, 500, 504, 503), (502, 499, 503, 506), (500, 501, 505, 504), (510, 507, 511, 514), (503, 504, 508, 507), (506, 503, 507, 510), (504, 505, 509, 508), (513, 514, 518, 517), (508, 509, 513, 512), (509, 510, 514, 513), (507, 508, 512, 511), (515, 516, 520, 519), (511, 512, 516, 515), (514, 511, 515, 518), (512, 513, 517, 516), (522, 519, 523, 526), (518, 515, 519, 522), (516, 517, 521, 520), (517, 518, 522, 521), (525, 526, 530, 529), (520, 521, 525, 524), (521, 522, 526, 525), (519, 520, 524, 523), (530, 527, 531, 534), (523, 524, 528, 527), (526, 523, 527, 530), (524, 525, 529, 528), (532, 533, 537, 536), (528, 529, 533, 532), (529, 530, 534, 533), (527, 528, 532, 531), (537, 538, 542, 541), (533, 534, 538, 537), (531, 532, 536, 535), (534, 531, 535, 538), (540, 541, 542, 539), (535, 536, 540, 539), (538, 535, 539, 542), (536, 537, 541, 540), (546, 554, 551, 545), (545, 549, 550, 546), (549, 547, 548, 550), (547, 543, 544, 548), (545, 543, 547, 549), (550, 548, 544, 546), (553, 557, 558, 554), (543, 552, 553, 544), (544, 553, 554, 546), (545, 551, 552, 543), (558, 562, 559, 555), (551, 555, 556, 552), (554, 558, 555, 551), (552, 556, 557, 553), (560, 564, 565, 561), (556, 560, 561, 557), (557, 561, 562, 558), (555, 559, 560, 556), (565, 569, 570, 566), (561, 565, 566, 562), (559, 563, 564, 560), (562, 566, 563, 559), (570, 574, 571, 567), (563, 567, 568, 564), (566, 570, 567, 563), (564, 568, 569, 565), (573, 577, 578, 574), (568, 572, 573, 569), (569, 573, 574, 570), (567, 571, 572, 568), (577, 581, 582, 578), (571, 575, 576, 572), (574, 578, 575, 571), (572, 576, 577, 573), (582, 586, 583, 579), (575, 579, 580, 576), (578, 582, 579, 575), (576, 580, 581, 577), (585, 589, 590, 586), (580, 584, 585, 581), (581, 585, 586, 582), (579, 583, 584, 580), (587, 591, 592, 588), (583, 587, 588, 584), (586, 590, 587, 583), (584, 588, 589, 585), (594, 598, 595, 591), (590, 594, 591, 587), (588, 592, 593, 589), (589, 593, 594, 590), (597, 601, 602, 598), (592, 596, 597, 593), (593, 597, 598, 594), (591, 595, 596, 592), (602, 606, 603, 599), (595, 599, 600, 596), (598, 602, 599, 595), (596, 600, 601, 597), (604, 608, 609, 605), (600, 604, 605, 601), (601, 605, 606, 602), (599, 603, 604, 600), (609, 613, 614, 610), (605, 609, 610, 606), (603, 607, 608, 604), (606, 610, 607, 603), (612, 611, 614, 613), (607, 611, 612, 608), (610, 614, 611, 607), (608, 612, 613, 609), (618, 617, 621, 622), (477, 478, 615, 616), (476, 475, 617, 618), (475, 477, 616, 617), (620, 619, 622, 621), (617, 616, 620, 621), (615, 618, 622, 619), (616, 615, 619, 620), (624, 623, 626, 625), (331, 333, 624, 625), (334, 332, 626, 623), (333, 334, 623, 624), (630, 629, 633, 634), (187, 189, 628, 629), (190, 188, 630, 627), (189, 190, 627, 628), (632, 631, 634, 633), (629, 628, 632, 633), (627, 630, 634, 631), (628, 627, 631, 632), (635, 636, 638, 637), (637, 638, 642, 641), (641, 642, 640, 639), (639, 640, 636, 635), (637, 641, 639, 635), (642, 638, 636, 640), (643, 644, 646, 645), (645, 646, 650, 649), (649, 650, 648, 647), (647, 648, 644, 643), (645, 649, 647, 643), (650, 646, 644, 648), (651, 652, 654, 653), (653, 654, 658, 657), (657, 658, 656, 655), (655, 656, 652, 651), (653, 657, 655, 651), (658, 654, 652, 656), (659, 660, 662, 661), (661, 662, 666, 665), (665, 666, 664, 663), (663, 664, 660, 659), (661, 665, 663, 659), (666, 662, 660, 664), (667, 668, 670, 669), (669, 670, 674, 673), (673, 674, 672, 671), (671, 672, 668, 667), (669, 673, 671, 667), (674, 670, 668, 672), (675, 676, 678, 677), (677, 678, 682, 681), (681, 682, 680, 679), (679, 680, 676, 675), (677, 681, 679, 675), (682, 678, 676, 680), (683, 684, 686, 685), (685, 686, 690, 689), (689, 690, 688, 687), (687, 688, 684, 683), (685, 689, 687, 683), (690, 686, 684, 688), (691, 692, 694, 693), (693, 694, 698, 697), (697, 698, 696, 695), (695, 696, 692, 691), (693, 697, 695, 691), (698, 694, 692, 696), (699, 700, 702, 701), (701, 702, 706, 705), (705, 706, 704, 703), (703, 704, 700, 699), (701, 705, 703, 699), (706, 702, 700, 704), (707, 708, 710, 709), (709, 710, 714, 713), (713, 714, 712, 711), (711, 712, 708, 707), (709, 713, 711, 707), (714, 710, 708, 712), (715, 716, 718, 717), (717, 718, 722, 721), (721, 722, 720, 719), (719, 720, 716, 715), (717, 721, 719, 715), (722, 718, 716, 720), (723, 724, 726, 725), (725, 726, 730, 729), (729, 730, 728, 727), (727, 728, 724, 723), (725, 729, 727, 723), (730, 726, 724, 728), (731, 732, 734, 733), (733, 734, 738, 737), (737, 738, 736, 735), (735, 736, 732, 731), (733, 737, 735, 731), (738, 734, 732, 736), (739, 740, 742, 741), (741, 742, 746, 745), (745, 746, 744, 743), (743, 744, 740, 739), (741, 745, 743, 739), (746, 742, 740, 744), (747, 748, 750, 749), (749, 750, 754, 753), (753, 754, 752, 751), (751, 752, 748, 747), (749, 753, 751, 747), (754, 750, 748, 752), (755, 756, 758, 757), (757, 758, 762, 761), (761, 762, 760, 759), (759, 760, 756, 755), (757, 761, 759, 755), (762, 758, 756, 760), (763, 764, 766, 765), (765, 766, 770, 769), (769, 770, 768, 767), (767, 768, 764, 763), (765, 769, 767, 763), (770, 766, 764, 768), (771, 772, 774, 773), (773, 774, 778, 777), (777, 778, 776, 775), (775, 776, 772, 771), (773, 777, 775, 771), (778, 774, 772, 776), (779, 780, 782, 781), (781, 782, 786, 785), (785, 786, 784, 783), (783, 784, 780, 779), (781, 785, 783, 779), (786, 782, 780, 784), (787, 788, 790, 789), (789, 790, 794, 793), (793, 794, 792, 791), (791, 792, 788, 787), (789, 793, 791, 787), (794, 790, 788, 792), (795, 796, 798, 797), (797, 798, 802, 801), (801, 802, 800, 799), (799, 800, 796, 795), (797, 801, 799, 795), (802, 798, 796, 800), (803, 804, 806, 805), (805, 806, 810, 809), (809, 810, 808, 807), (807, 808, 804, 803), (805, 809, 807, 803), (810, 806, 804, 808), (811, 812, 814, 813), (813, 814, 818, 817), (817, 818, 816, 815), (815, 816, 812, 811), (813, 817, 815, 811), (818, 814, 812, 816), (819, 820, 822, 821), (821, 822, 826, 825), (825, 826, 824, 823), (823, 824, 820, 819), (821, 825, 823, 819), (826, 822, 820, 824), (827, 828, 830, 829), (829, 830, 834, 833), (833, 834, 832, 831), (831, 832, 828, 827), (829, 833, 831, 827), (834, 830, 828, 832), (835, 836, 838, 837), (837, 838, 842, 841), (841, 842, 840, 839), (839, 840, 836, 835), (837, 841, 839, 835), (842, 838, 836, 840), (848, 844, 846, 850), (848, 847, 843, 844), (850, 849, 847, 848), (846, 845, 849, 850), (843, 847, 849, 845), (844, 843, 845, 846), (851, 852, 854, 853), (853, 854, 858, 857), (857, 858, 856, 855), (855, 856, 852, 851), (853, 857, 855, 851), (858, 854, 852, 856), (859, 860, 862, 861), (861, 862, 866, 865), (865, 866, 864, 863), (863, 864, 860, 859), (861, 865, 863, 859), (866, 862, 860, 864), (872, 868, 870, 874), (872, 871, 867, 868), (874, 873, 871, 872), (870, 869, 873, 874), (867, 871, 873, 869), (868, 867, 869, 870), (875, 876, 878, 877), (877, 878, 882, 881), (881, 882, 880, 879), (879, 880, 876, 875), (877, 881, 879, 875), (882, 878, 876, 880), (888, 884, 886, 890), (888, 887, 883, 884), (890, 889, 887, 888), (886, 885, 889, 890), (883, 887, 889, 885), (884, 883, 885, 886), (891, 892, 894, 893), (893, 894, 898, 897), (897, 898, 896, 895), (895, 896, 892, 891), (893, 897, 895, 891), (898, 894, 892, 896), (904, 900, 902, 906), (904, 903, 899, 900), (906, 905, 903, 904), (902, 901, 905, 906), (899, 903, 905, 901), (900, 899, 901, 902), (907, 908, 910, 909), (909, 910, 914, 913), (913, 914, 912, 911), (911, 912, 908, 907), (909, 913, 911, 907), (914, 910, 908, 912), (920, 916, 918, 922), (920, 919, 915, 916), (922, 921, 919, 920), (918, 917, 921, 922), (915, 919, 921, 917), (916, 915, 917, 918), (923, 924, 926, 925), (925, 926, 930, 929), (929, 930, 928, 927), (927, 928, 924, 923), (925, 929, 927, 923), (930, 926, 924, 928), (936, 932, 934, 938), (936, 935, 931, 932), (938, 937, 935, 936), (934, 933, 937, 938), (931, 935, 937, 933), (932, 931, 933, 934), (939, 940, 942, 941), (941, 942, 946, 945), (945, 946, 944, 943), (943, 944, 940, 939), (941, 945, 943, 939), (946, 942, 940, 944), (952, 948, 950, 954), (952, 951, 947, 948), (954, 953, 951, 952), (950, 949, 953, 954), (947, 951, 953, 949), (948, 947, 949, 950), (955, 956, 958, 957), (957, 958, 962, 961), (961, 962, 960, 959), (959, 960, 956, 955), (957, 961, 959, 955), (962, 958, 956, 960), (968, 964, 966, 970), (968, 967, 963, 964), (970, 969, 967, 968), (966, 965, 969, 970), (963, 967, 969, 965), (964, 963, 965, 966), (971, 972, 974, 973), (973, 974, 978, 977), (977, 978, 976, 975), (975, 976, 972, 971), (973, 977, 975, 971), (978, 974, 972, 976), (984, 980, 982, 986), (984, 983, 979, 980), (986, 985, 983, 984), (982, 981, 985, 986), (979, 983, 985, 981), (980, 979, 981, 982), (987, 988, 990, 989), (989, 990, 994, 993), (993, 994, 992, 991), (991, 992, 988, 987), (989, 993, 991, 987), (994, 990, 988, 992), (995, 997, 998, 996), (997, 1001, 1002, 998), (1001, 999, 1000, 1002), (999, 995, 996, 1000), (997, 995, 999, 1001), (1002, 1000, 996, 998), (1003, 1005, 1006, 1004), (1005, 1009, 1010, 1006), (1009, 1007, 1008, 1010), (1007, 1003, 1004, 1008), (1005, 1003, 1007, 1009), (1010, 1008, 1004, 1006), (1011, 1013, 1014, 1012), (1013, 1017, 1018, 1014), (1017, 1015, 1016, 1018), (1015, 1011, 1012, 1016), (1013, 1011, 1015, 1017), (1018, 1016, 1012, 1014), (1019, 1021, 1022, 1020), (1021, 1025, 1026, 1022), (1025, 1023, 1024, 1026), (1023, 1019, 1020, 1024), (1021, 1019, 1023, 1025), (1026, 1024, 1020, 1022), (1027, 1029, 1030, 1028), (1029, 1033, 1034, 1030), (1033, 1031, 1032, 1034), (1031, 1027, 1028, 1032), (1029, 1027, 1031, 1033), (1034, 1032, 1028, 1030), (1035, 1037, 1038, 1036), (1037, 1041, 1042, 1038), (1041, 1039, 1040, 1042), (1039, 1035, 1036, 1040), (1037, 1035, 1039, 1041), (1042, 1040, 1036, 1038), (1043, 1045, 1046, 1044), (1045, 1049, 1050, 1046), (1049, 1047, 1048, 1050), (1047, 1043, 1044, 1048), (1045, 1043, 1047, 1049), (1050, 1048, 1044, 1046), (1051, 1053, 1054, 1052), (1053, 1057, 1058, 1054), (1057, 1055, 1056, 1058), (1055, 1051, 1052, 1056), (1053, 1051, 1055, 1057), (1058, 1056, 1052, 1054), (1059, 1061, 1062, 1060), (1061, 1065, 1066, 1062), (1065, 1063, 1064, 1066), (1063, 1059, 1060, 1064), (1061, 1059, 1063, 1065), (1066, 1064, 1060, 1062), (1067, 1069, 1070, 1068), (1069, 1073, 1074, 1070), (1073, 1071, 1072, 1074), (1071, 1067, 1068, 1072), (1069, 1067, 1071, 1073), (1074, 1072, 1068, 1070), (1075, 1077, 1078, 1076), (1077, 1081, 1082, 1078), (1081, 1079, 1080, 1082), (1079, 1075, 1076, 1080), (1077, 1075, 1079, 1081), (1082, 1080, 1076, 1078), (1083, 1085, 1086, 1084), (1085, 1089, 1090, 1086), (1089, 1087, 1088, 1090), (1087, 1083, 1084, 1088), (1085, 1083, 1087, 1089), (1090, 1088, 1084, 1086), (1091, 1093, 1094, 1092), (1093, 1097, 1098, 1094), (1097, 1095, 1096, 1098), (1095, 1091, 1092, 1096), (1093, 1091, 1095, 1097), (1098, 1096, 1092, 1094), (1099, 1101, 1102, 1100), (1101, 1105, 1106, 1102), (1105, 1103, 1104, 1106), (1103, 1099, 1100, 1104), (1101, 1099, 1103, 1105), (1106, 1104, 1100, 1102), (1107, 1109, 1110, 1108), (1109, 1113, 1114, 1110), (1113, 1111, 1112, 1114), (1111, 1107, 1108, 1112), (1109, 1107, 1111, 1113), (1114, 1112, 1108, 1110), (1115, 1117, 1118, 1116), (1117, 1121, 1122, 1118), (1121, 1119, 1120, 1122), (1119, 1115, 1116, 1120), (1117, 1115, 1119, 1121), (1122, 1120, 1116, 1118), (1123, 1125, 1126, 1124), (1125, 1129, 1130, 1126), (1129, 1127, 1128, 1130), (1127, 1123, 1124, 1128), (1125, 1123, 1127, 1129), (1130, 1128, 1124, 1126), (1131, 1133, 1134, 1132), (1133, 1137, 1138, 1134), (1137, 1135, 1136, 1138), (1135, 1131, 1132, 1136), (1133, 1131, 1135, 1137), (1138, 1136, 1132, 1134), (1139, 1141, 1142, 1140), (1141, 1145, 1146, 1142), (1145, 1143, 1144, 1146), (1143, 1139, 1140, 1144), (1141, 1139, 1143, 1145), (1146, 1144, 1140, 1142), (1147, 1149, 1150, 1148), (1149, 1153, 1154, 1150), (1153, 1151, 1152, 1154), (1151, 1147, 1148, 1152), (1149, 1147, 1151, 1153), (1154, 1152, 1148, 1150), (1162, 1158, 1156, 1160), (1157, 1158, 1162, 1161), (1157, 1161, 1159, 1155), (1159, 1160, 1156, 1155), (1161, 1162, 1160, 1159), (1155, 1156, 1158, 1157), (1168, 1164, 1166, 1170), (1168, 1167, 1163, 1164), (1170, 1169, 1167, 1168), (1166, 1165, 1169, 1170), (1163, 1167, 1169, 1165), (1164, 1163, 1165, 1166), (1171, 1173, 1174, 1172), (1173, 1177, 1178, 1174), (1177, 1175, 1176, 1178), (1175, 1171, 1172, 1176), (1173, 1171, 1175, 1177), (1178, 1176, 1172, 1174), (1179, 1181, 1182, 1180), (1181, 1185, 1186, 1182), (1185, 1183, 1184, 1186), (1183, 1179, 1180, 1184), (1181, 1179, 1183, 1185), (1186, 1184, 1180, 1182), (1187, 1189, 1190, 1188), (1189, 1193, 1194, 1190), (1193, 1191, 1192, 1194), (1191, 1187, 1188, 1192), (1189, 1187, 1191, 1193), (1194, 1192, 1188, 1190), (1195, 1197, 1198, 1196), (1197, 1201, 1202, 1198), (1201, 1199, 1200, 1202), (1199, 1195, 1196, 1200), (1197, 1195, 1199, 1201), (1202, 1200, 1196, 1198), (1208, 1210, 1206, 1204), (1208, 1204, 1203, 1207), (1210, 1208, 1207, 1209), (1206, 1210, 1209, 1205), (1203, 1205, 1209, 1207), (1204, 1206, 1205, 1203), (1211, 1213, 1214, 1212), (1213, 1217, 1218, 1214), (1217, 1215, 1216, 1218), (1215, 1211, 1212, 1216), (1213, 1211, 1215, 1217), (1218, 1216, 1212, 1214), (1219, 1221, 1222, 1220), (1221, 1225, 1226, 1222), (1225, 1223, 1224, 1226), (1223, 1219, 1220, 1224), (1221, 1219, 1223, 1225), (1226, 1224, 1220, 1222), (1232, 1234, 1230, 1228), (1232, 1228, 1227, 1231), (1234, 1232, 1231, 1233), (1230, 1234, 1233, 1229), (1227, 1229, 1233, 1231), (1228, 1230, 1229, 1227), (1235, 1237, 1238, 1236), (1237, 1241, 1242, 1238), (1241, 1239, 1240, 1242), (1239, 1235, 1236, 1240), (1237, 1235, 1239, 1241), (1242, 1240, 1236, 1238), (1248, 1250, 1246, 1244), (1248, 1244, 1243, 1247), (1250, 1248, 1247, 1249), (1246, 1250, 1249, 1245), (1243, 1245, 1249, 1247), (1244, 1246, 1245, 1243), (1251, 1253, 1254, 1252), (1253, 1257, 1258, 1254), (1257, 1255, 1256, 1258), (1255, 1251, 1252, 1256), (1253, 1251, 1255, 1257), (1258, 1256, 1252, 1254), (1264, 1266, 1262, 1260), (1264, 1260, 1259, 1263), (1266, 1264, 1263, 1265), (1262, 1266, 1265, 1261), (1259, 1261, 1265, 1263), (1260, 1262, 1261, 1259), (1267, 1269, 1270, 1268), (1269, 1273, 1274, 1270), (1273, 1271, 1272, 1274), (1271, 1267, 1268, 1272), (1269, 1267, 1271, 1273), (1274, 1272, 1268, 1270), (1280, 1282, 1278, 1276), (1280, 1276, 1275, 1279), (1282, 1280, 1279, 1281), (1278, 1282, 1281, 1277), (1275, 1277, 1281, 1279), (1276, 1278, 1277, 1275), (1283, 1285, 1286, 1284), (1285, 1289, 1290, 1286), (1289, 1287, 1288, 1290), (1287, 1283, 1284, 1288), (1285, 1283, 1287, 1289), (1290, 1288, 1284, 1286), (1296, 1298, 1294, 1292), (1296, 1292, 1291, 1295), (1298, 1296, 1295, 1297), (1294, 1298, 1297, 1293), (1291, 1293, 1297, 1295), (1292, 1294, 1293, 1291), (1299, 1301, 1302, 1300), (1301, 1305, 1306, 1302), (1305, 1303, 1304, 1306), (1303, 1299, 1300, 1304), (1301, 1299, 1303, 1305), (1306, 1304, 1300, 1302), (1312, 1314, 1310, 1308), (1312, 1308, 1307, 1311), (1314, 1312, 1311, 1313), (1310, 1314, 1313, 1309), (1307, 1309, 1313, 1311), (1308, 1310, 1309, 1307), (1315, 1317, 1318, 1316), (1317, 1321, 1322, 1318), (1321, 1319, 1320, 1322), (1319, 1315, 1316, 1320), (1317, 1315, 1319, 1321), (1322, 1320, 1316, 1318), (1328, 1330, 1326, 1324), (1328, 1324, 1323, 1327), (1330, 1328, 1327, 1329), (1326, 1330, 1329, 1325), (1323, 1325, 1329, 1327), (1324, 1326, 1325, 1323), (1331, 1333, 1334, 1332), (1333, 1337, 1338, 1334), (1337, 1335, 1336, 1338), (1335, 1331, 1332, 1336), (1333, 1331, 1335, 1337), (1338, 1336, 1332, 1334), (1344, 1346, 1342, 1340), (1344, 1340, 1339, 1343), (1346, 1344, 1343, 1345), (1342, 1346, 1345, 1341), (1339, 1341, 1345, 1343), (1340, 1342, 1341, 1339), (1347, 1349, 1350, 1348), (1349, 1353, 1354, 1350), (1353, 1351, 1352, 1354), (1351, 1347, 1348, 1352), (1349, 1347, 1351, 1353), (1354, 1352, 1348, 1350), (1362, 1358, 1356, 1360), (1357, 1358, 1362, 1361), (1357, 1361, 1359, 1355), (1359, 1360, 1356, 1355), (1361, 1362, 1360, 1359), (1355, 1356, 1358, 1357), (1370, 1366, 1364, 1368), (1365, 1366, 1370, 1369), (1365, 1369, 1367, 1363), (1367, 1368, 1364, 1363), (1369, 1370, 1368, 1367), (1363, 1364, 1366, 1365), (1378, 1374, 1372, 1376), (1373, 1374, 1378, 1377), (1377, 1380, 1392, 1388), (1375, 1376, 1372, 1371), (1373, 1377, 1388, 1389), (1371, 1372, 1374, 1373), (1380, 1382, 1386, 1384), (1378, 1376, 1381, 1382), (1377, 1378, 1382, 1380), (1376, 1375, 1379, 1381), (1384, 1386, 1385, 1383), (1379, 1380, 1384, 1383), (1382, 1381, 1385, 1386), (1381, 1379, 1383, 1385), (1387, 1390, 1396, 1393), (1388, 1392, 1398, 1394), (1371, 1373, 1389, 1390), (1380, 1379, 1391, 1392), (1375, 1371, 1390, 1387), (1379, 1375, 1387, 1391), (1398, 1397, 1403, 1404), (1397, 1393, 1399, 1403), (1390, 1389, 1395, 1396), (1391, 1387, 1393, 1397), (1392, 1391, 1397, 1398), (1389, 1388, 1394, 1395), (1401, 1400, 1399, 1402), (1399, 1400, 1404, 1403), (1395, 1394, 1400, 1401), (1394, 1398, 1404, 1400), (1393, 1396, 1402, 1399), (1396, 1395, 1401, 1402), (1405, 1406, 1408, 1407), (1407, 1408, 1412, 1411), (1411, 1412, 1410, 1409), (1406, 1405, 1413, 1414), (1407, 1411, 1409, 1405), (1412, 1408, 1406, 1410), (1413, 1416, 1420, 1417), (1405, 1409, 1416, 1413), (1410, 1406, 1414, 1415), (1409, 1410, 1415, 1416), (1419, 1418, 1422, 1423), (1414, 1413, 1417, 1418), (1415, 1414, 1418, 1419), (1416, 1415, 1419, 1420), (1421, 1424, 1428, 1425), (1420, 1419, 1423, 1424), (1417, 1420, 1424, 1421), (1418, 1417, 1421, 1422), (1428, 1427, 1426, 1425), (1422, 1421, 1425, 1426), (1423, 1422, 1426, 1427), (1424, 1423, 1427, 1428), (1429, 1431, 1432, 1430), (1431, 1435, 1436, 1432), (1435, 1433, 1434, 1436), (1430, 1438, 1437, 1429), (1431, 1429, 1433, 1435), (1436, 1434, 1430, 1432), (1437, 1441, 1444, 1440), (1429, 1437, 1440, 1433), (1434, 1439, 1438, 1430), (1433, 1440, 1439, 1434), (1443, 1447, 1446, 1442), (1438, 1442, 1441, 1437), (1439, 1443, 1442, 1438), (1440, 1444, 1443, 1439), (1445, 1449, 1452, 1448), (1444, 1448, 1447, 1443), (1441, 1445, 1448, 1444), (1442, 1446, 1445, 1441), (1452, 1449, 1450, 1451), (1446, 1450, 1449, 1445), (1447, 1451, 1450, 1446), (1448, 1452, 1451, 1447)])
me_cube_003.polygons.foreach_set('use_smooth', [True] * 1215)
me_cube_003.use_remesh_preserve_volume = False
me_cube_003.use_remesh_preserve_attributes = False
me_cube_003.use_mirror_vertex_groups = False
me_cube_003.update()

# ---- objects
ob_cube_005 = bpy.data.objects.new('Cube.005', me_cube_011)
ob_cube_002 = bpy.data.objects.new('Cube.002', me_cube_008)
ob_cube_003 = bpy.data.objects.new('Cube.003', me_cube_007)
ob_cube_001 = bpy.data.objects.new('Cube.001', me_cube_003)

# ---- transforms, parenting, visibility, modifiers, constraints
ob_cube_005.location = (13.86, -0.1342, 0.9292)
ob_cube_005.lineart.crease_threshold = 0.0
ob_cube_002.location = (0.08372, 2.976, 0.1041)
ob_cube_002.rotation_euler = (0.09843, 0.04632, -0.1033)
ob_cube_002.lineart.crease_threshold = 0.0
ob_cube_003.location = (11.39, 1.399, 0.09361)
ob_cube_003.rotation_euler = (0.1343, 0.07458, -0.1481)
ob_cube_003.lineart.crease_threshold = 0.0
ob_cube_001.location = (-11.57, -0.1312, 0.8741)
ob_cube_001.lineart.crease_threshold = 0.0

# ---- collection membership
col_collection_1.objects.link(ob_cube_005)
col_collection_1.objects.link(ob_cube_002)
col_collection_1.objects.link(ob_cube_003)
col_collection_1.objects.link(ob_cube_001)

# ---- scene / render settings (as saved in the file)
scene.frame_start = 1; scene.frame_end = 250; scene.frame_set(1)
scene.render.engine = 'BLENDER_EEVEE_NEXT'
scene.render.resolution_percentage = 50
scene.render.dither_intensity = 0.0
scene.cycles.use_denoising = False
scene.cycles.samples = 128
scene.cycles.sampling_pattern = 'TABULATED_SOBOL'
scene.cycles.use_adaptive_sampling = False
scene.cycles.use_light_tree = False
scene.cycles.blur_glossy = 0.0
scene.cycles.sample_clamp_indirect = 0.0
scene.view_settings.view_transform = 'Standard'
bpy.context.view_layer.update()

# ---- added for rendering (the .blend has no active camera and no usable light): camera, sun
cam_auto = bpy.data.cameras.new('AutoCamera')
cam_auto.lens = 50.0
cam_auto.sensor_width = 36.0
cam_auto.clip_end = 1000.0
ob_auto_camera = bpy.data.objects.new('AutoCamera', cam_auto)
scene.collection.objects.link(ob_auto_camera)
ob_auto_camera.location = (27.5009, -32.6471, 22.6328)
ob_auto_camera.rotation_euler = (1.09748, -7.21219e-08, 0.694738)
scene.camera = ob_auto_camera
light_auto_sun = bpy.data.lights.new('AutoSun', 'SUN')
light_auto_sun.energy = 3.0
light_auto_sun.angle = 0.0523599
ob_auto_sun = bpy.data.objects.new('AutoSun', light_auto_sun)
scene.collection.objects.link(ob_auto_sun)
ob_auto_sun.rotation_euler = (0.872665, 0.174533, 0.523599)
bpy.context.view_layer.update()
